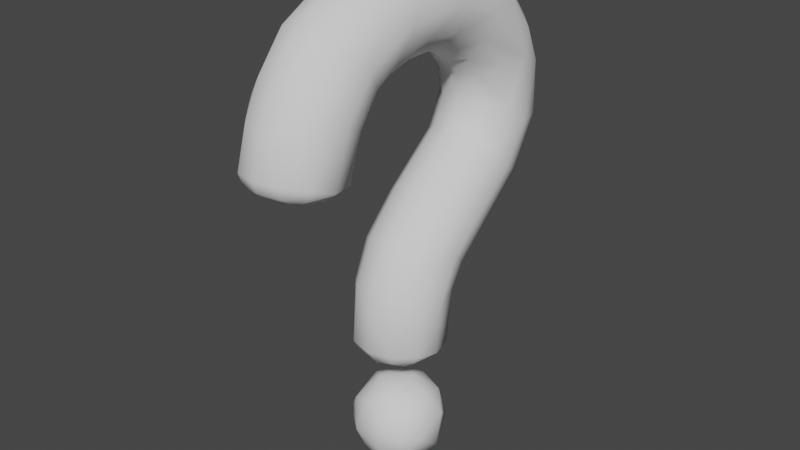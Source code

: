 # Source: test.blend  (saved by Blender 3.6.14; exported with 4.5.12 LTS)
import bpy
from mathutils import Matrix  # noqa: F401  (used for matrix-valued properties, if any)

bpy.ops.wm.read_factory_settings(use_empty=True)
scene = bpy.context.scene
scene.name = 'Scene'

# ---- collections
col_collection = bpy.data.collections.new('Collection'); scene.collection.children.link(col_collection)

# ---- world
world_world = bpy.data.worlds.new('World'); scene.world = world_world
world_world.use_nodes = True; world_world.node_tree.nodes.clear()
_N = world_world.node_tree.nodes; _L = world_world.node_tree.links
n0 = _N.new('ShaderNodeOutputWorld'); n0.name = 'World Output'; n0.location = (300, 300)
n1 = _N.new('ShaderNodeBackground'); n1.name = 'Background'; n1.location = (10, 300)
n1.inputs[0].default_value = (0.05088, 0.05088, 0.05088, 1.0)
_L.new(n1.outputs[0], n0.inputs[0])
n0.is_active_output = True
world_world.color = (0.05088, 0.05088, 0.05088)
world_world.use_sun_shadow = False
world_world.sun_shadow_jitter_overblur = 0.0

# ---- meshes
me_cube = bpy.data.meshes.new('Cube')
me_cube.from_pydata([(-3.406, -2.499, 202.8), (-1.4, -4.212, 203.1), (0.2071, -2.96, 201.7), (3.511, -3.582, 204.0), (3.628, -4.332, 207.5), (0.4638, -4.028, 210.6), (-1.535, -4.445, 209.8), (-4.0, 0.4611, 210.6), (-3.802, -3.496, 209.1), (3.925, 0.1283, 210.7), (3.35, 3.28, 209.9), (0.4638, 4.011, 210.6), (-1.535, 3.154, 211.0), (-3.2, 3.478, 203.4), (3.526, 4.501, 205.7), (-4.115, 0.6358, 202.7), (4.943, 0.9331, 203.8), (3.545, -1.454, 202.4), (1.19, -5.038, 204.5), (-2.232, -5.208, 206.1), (1.279, -5.278, 207.9), (-2.013, -1.07, 211.8), (1.19, -2.139, 211.6), (1.279, 1.279, 211.9), (-2.196, 4.798, 208.5), (1.19, 5.038, 208.7), (-1.123, 5.324, 204.9), (1.327, 3.631, 202.3), (1.557, 1.341, 201.4), (-1.917, 0.6645, 201.3), (-4.934, -2.989, 206.8), (-4.75, 2.154, 209.0), (-4.669, 3.28, 206.2), (-5.318, -0.4685, 204.8), (3.831, -2.499, 210.0), (5.295, 1.272, 208.4), (5.041, -2.562, 206.6), (2.39, -4.093, 216.7), (4.139, -2.343, 216.7), (5.39, 0.06174, 217.4), (4.758, 2.733, 217.4), (2.705, 4.738, 217.4), (6.495e-06, 5.408, 217.3), (-2.705, 4.738, 217.4), (-4.758, 2.733, 217.4), (-5.39, 0.06175, 217.4), (-4.139, -2.343, 216.7), (-2.39, -4.093, 216.7), (2.78, -4.741, 218.0), (4.782, -2.721, 217.9), (-4.782, -2.721, 217.9), (-2.78, -4.741, 218.0), (-3.781e-06, -5.445, 218.0), (5.512, 0.3854, 223.2), (2.73, 5.152, 222.5), (6.405e-06, 5.856, 222.3), (-2.73, 5.152, 222.5), (-5.512, 0.3854, 223.2), (-4.575e-06, -5.213, 222.7), (2.76, -4.057, 225.0), (4.775, -2.114, 224.4), (4.764, 3.462, 223.9), (-4.764, 3.462, 223.9), (-4.775, -2.114, 224.4), (-2.76, -4.057, 225.0), (-4.7e-06, -4.295, 226.6), (2.721, -1.773, 230.1), (4.766, -0.1113, 228.9), (5.515, 3.053, 228.6), (-5.515, 3.053, 228.6), (-4.766, -0.1113, 228.9), (-2.721, -1.773, 230.1), (-5.661e-06, -2.335, 230.5), (2.754, 6.602, 225.2), (5.854e-06, 7.248, 224.8), (-2.754, 6.602, 225.2), (4.773, 5.408, 226.8), (-4.773, 5.408, 226.8), (2.759, 2.787, 234.7), (4.774, 4.185, 233.2), (-4.774, 4.185, 233.2), (-2.759, 2.787, 234.7), (-5.68e-06, 2.126, 235.1), (4.779, 14.9, 234.8), (2.757, 10.19, 228.4), (5.587e-06, 14.9, 231.2), (-2.757, 10.19, 228.4), (-4.778, 12.75, 233.0), (2.755, 9.428, 240.0), (4.773, 11.0, 238.7), (5.512, 12.31, 236.2), (-5.512, 12.31, 236.2), (-4.773, 11.0, 238.7), (-2.755, 9.428, 240.0), (-5.797e-06, 8.825, 240.5), (2.743, 15.52, 232.7), (-2.743, 15.52, 232.7), (5.943e-06, 18.06, 234.4), (-4.774, 15.71, 235.9), (2.765, 17.84, 235.5), (-2.765, 17.84, 235.5), (5.515, 15.4, 240.8), (-5.515, 15.4, 240.8), (4.768, 18.26, 240.8), (2.758, 19.4, 238.3), (4.093e-06, 20.15, 238.2), (-2.758, 19.4, 238.3), (-4.768, 18.26, 240.8), (2.752, 10.94, 243.1), (4.77, 13.03, 243.1), (-4.77, 13.03, 243.1), (-2.752, 10.94, 243.1), (-5.974e-06, 10.12, 242.9), (2.735, 20.42, 242.1), (2.667e-06, 21.21, 242.5), (-2.735, 20.42, 242.1), (5.508, 15.0, 248.4), (4.775, 18.1, 247.2), (2.759, 20.09, 247.6), (-2.759, 20.09, 247.6), (-4.775, 18.1, 247.2), (-5.508, 15.0, 248.4), (-7.36e-06, 9.998, 245.3), (3.704e-06, 20.85, 247.3), (2.753, 10.33, 246.7), (-2.753, 10.33, 246.7), (4.772, 12.04, 247.8), (-4.772, 12.04, 247.8), (3.415e-06, 19.95, 250.2), (4.779, 16.31, 251.3), (2.772, 18.26, 252.0), (-2.772, 18.26, 252.0), (-4.779, 16.31, 251.3), (-7.295e-06, 9.338, 246.9), (1.288e-06, 18.34, 253.3), (2.76, 15.09, 256.0), (-2.76, 15.09, 256.0), (2.754, 8.117, 249.3), (4.762, 8.325, 251.8), (4.775, 13.25, 254.9), (1.444e-06, 15.49, 256.5), (-4.775, 13.25, 254.9), (-4.762, 8.325, 251.8), (-2.754, 8.117, 249.3), (-6.88e-06, 7.732, 248.7), (5.516, 8.907, 254.8), (-5.516, 8.907, 254.8), (-5.433e-07, 12.26, 259.1), (2.736, 5.731, 250.9), (4.766, 8.973, 257.8), (2.722, 9.836, 259.6), (-2.722, 9.836, 259.6), (-4.766, 8.973, 257.8), (-2.736, 5.731, 250.9), (-8.139e-06, 5.425, 250.3), (-1.608e-06, 8.043, 261.1), (4.772, 3.944, 253.7), (-4.772, 3.944, 253.7), (2.771, 2.546, 251.9), (5.51, 3.272, 256.6), (4.78, 3.683, 259.3), (2.784, 3.996, 261.3), (-2.784, 3.996, 261.3), (-4.78, 3.683, 259.3), (-5.51, 3.272, 256.6), (-2.771, 2.546, 251.9), (-6.697e-06, 2.423, 251.1), (-1.438e-07, 4.119, 262.0), (4.772, -0.9481, 254.1), (-2.486e-07, -1.417, 262.3), (-4.772, -0.9481, 254.1), (2.754, -1.797, 251.9), (5.512, -4.175, 256.5), (4.767, -2.073, 259.5), (2.729, -2.272, 261.5), (-2.729, -2.272, 261.5), (-4.767, -2.073, 259.5), (-5.512, -4.175, 256.5), (-2.754, -1.797, 251.9), (-1.086e-05, -1.25, 251.2), (4.779, -5.894, 252.9), (4.78, -7.362, 258.3), (2.784, -8.073, 260.1), (-1.776e-06, -7.607, 261.1), (-2.784, -8.073, 260.1), (-4.78, -7.362, 258.3), (-4.779, -5.894, 252.9), (-8.226e-06, -4.82, 250.4), (2.754, -5.489, 250.9), (-2.754, -5.489, 250.9), (-2.247e-06, -12.51, 258.8), (5.514, -10.51, 253.4), (4.766, -12.31, 255.5), (2.721, -13.62, 257.1), (-2.721, -13.62, 257.1), (-4.766, -12.31, 255.5), (-5.514, -10.51, 253.4), (2.745, -7.568, 249.6), (4.769, -8.934, 251.1), (-4.769, -8.934, 251.1), (-2.745, -7.568, 249.6), (-9.108e-06, -7.072, 249.0), (-8.34e-07, -15.71, 255.9), (2.772, -9.503, 246.9), (4.778, -11.31, 247.8), (5.51, -13.77, 249.0), (4.782, -16.22, 250.3), (2.757, -16.94, 253.0), (-2.757, -16.94, 253.0), (-4.782, -16.22, 250.3), (-5.51, -13.77, 249.0), (-4.778, -11.31, 247.8), (-2.772, -9.503, 246.9), (-9.015e-06, -8.826, 246.5), (-7.611e-07, -18.05, 252.6), (2.77, -18.89, 249.1), (-2.77, -18.89, 249.1), (9.215e-07, -19.78, 248.8), (2.738, -10.92, 242.4), (4.746, -12.92, 242.7), (5.476, -15.65, 243.0), (4.777, -18.28, 243.9), (2.75, -20.26, 244.4), (1.505e-06, -20.98, 244.5), (-2.75, -20.26, 244.4), (-4.777, -18.28, 243.9), (-5.476, -15.65, 243.0), (-4.746, -12.92, 242.7), (-2.738, -10.92, 242.4), (-7.981e-06, -10.2, 242.2), (4.322, -18.15, 242.8), (2.495, -19.96, 243.1), (6.502e-07, -20.62, 243.2), (-2.495, -19.96, 243.1), (-4.322, -18.15, 242.8), (0.8162, -12.63, 240.9), (3.098, -14.7, 241.2), (2.394, -17.86, 241.6), (0.4862, -18.04, 241.3), (-2.394, -17.86, 241.6), (-3.098, -14.7, 241.2), (-1.636, -12.86, 241.0), (0.8374, -14.2, 240.7), (-1.708, -15.96, 241.0), (2.702, -2.422, 215.7), (3.488, 1.153, 215.6), (0.933, 3.53, 215.6), (-1.802, 3.167, 215.7), (-3.488, 1.153, 215.6), (-2.702, -2.422, 215.7), (-1.147e-06, -4.068, 216.0), (1.755, 0.675, 215.3), (-1.301, 1.348, 215.3), (-0.4875, -1.772, 215.3)], [], [(1, 18, 19), (4, 20, 18), (20, 6, 19), (20, 5, 6), (20, 4, 5), (3, 18, 2), (5, 22, 21), (9, 23, 22), (23, 12, 21), (23, 11, 12), (23, 10, 11), (6, 5, 21), (34, 22, 5), (8, 21, 7), (11, 25, 24), (24, 26, 32), (12, 11, 24), (10, 25, 11), (26, 13, 32), (31, 24, 32), (27, 28, 29), (29, 0, 15), (28, 17, 2), (16, 28, 27), (16, 17, 28), (2, 1, 0), (13, 29, 15), (7, 31, 30), (33, 0, 30), (32, 13, 15), (8, 30, 19), (19, 0, 1), (34, 35, 9), (36, 3, 17), (10, 9, 35), (4, 36, 34), (16, 27, 14), (10, 35, 14), (3, 4, 18), (18, 20, 19), (19, 6, 8), (2, 18, 1), (5, 4, 34), (34, 9, 22), (22, 23, 21), (21, 12, 7), (23, 9, 10), (8, 6, 21), (7, 12, 31), (10, 14, 25), (24, 25, 26), (25, 14, 26), (26, 14, 27), (31, 12, 24), (26, 27, 13), (13, 27, 29), (29, 28, 2), (29, 2, 0), (2, 17, 3), (8, 7, 30), (30, 31, 33), (31, 32, 33), (33, 32, 15), (33, 15, 0), (34, 36, 35), (35, 16, 14), (35, 36, 16), (16, 36, 17), (36, 4, 3), (39, 49, 38), (50, 45, 46), (53, 49, 39), (54, 40, 41), (44, 56, 43), (50, 57, 45), (59, 58, 48), (61, 53, 40), (57, 62, 44), (58, 64, 51), (73, 76, 61), (77, 75, 62), (68, 79, 67), (80, 69, 70), (83, 90, 68), (91, 87, 69), (85, 95, 84), (96, 85, 86), (98, 96, 87), (99, 83, 95), (98, 100, 96), (83, 101, 90), (102, 98, 91), (101, 109, 89), (110, 102, 92), (116, 109, 101), (110, 121, 102), (109, 124, 108), (125, 110, 111), (116, 126, 109), (127, 121, 110), (129, 116, 117), (121, 132, 120), (134, 130, 128), (131, 134, 128), (134, 135, 130), (136, 134, 131), (116, 138, 126), (135, 139, 129), (141, 136, 132), (142, 121, 127), (139, 145, 116), (146, 141, 121), (138, 148, 137), (147, 150, 135), (151, 147, 136), (153, 142, 143), (155, 150, 147), (151, 155, 147), (156, 148, 138), (153, 157, 142), (159, 156, 145), (157, 164, 146), (167, 161, 155), (162, 167, 155), (168, 158, 156), (169, 161, 167), (162, 169, 167), (165, 170, 157), (168, 171, 158), (169, 174, 161), (175, 169, 162), (178, 170, 165), (180, 171, 168), (181, 172, 173), (177, 185, 176), (178, 186, 170), (180, 188, 171), (189, 186, 178), (190, 193, 182), (194, 190, 184), (191, 198, 180), (199, 196, 186), (214, 207, 202), (208, 214, 202), (215, 206, 207), (209, 216, 208), (217, 215, 214), (216, 217, 214), (234, 239, 233), (227, 240, 226), (235, 242, 241), (240, 243, 239), (37, 250, 244), (46, 249, 47), (44, 248, 45), (246, 251, 252), (246, 252, 247), (247, 252, 248), (249, 253, 250), (244, 253, 251), (37, 49, 48), (47, 50, 46), (47, 52, 51), (41, 55, 54), (48, 58, 52), (40, 53, 39), (55, 43, 56), (48, 60, 59), (45, 57, 44), (52, 58, 51), (63, 51, 64), (53, 60, 49), (54, 61, 40), (44, 62, 56), (50, 63, 57), (65, 66, 72), (59, 65, 58), (58, 65, 64), (59, 67, 66), (53, 67, 60), (57, 70, 69), (61, 68, 53), (57, 69, 62), (70, 64, 71), (71, 65, 72), (73, 55, 74), (54, 73, 61), (55, 75, 74), (82, 66, 78), (62, 75, 56), (61, 76, 68), (69, 77, 62), (78, 67, 79), (70, 81, 80), (71, 82, 81), (76, 84, 83), (76, 83, 68), (84, 74, 85), (74, 86, 85), (77, 86, 75), (94, 78, 88), (69, 87, 77), (88, 79, 89), (79, 90, 89), (80, 91, 69), (80, 93, 92), (81, 94, 93), (103, 99, 104), (84, 95, 83), (87, 96, 86), (52, 37, 48), (85, 97, 95), (96, 97, 85), (91, 98, 87), (97, 99, 95), (96, 100, 97), (90, 101, 89), (92, 102, 91), (83, 103, 101), (99, 105, 104), (100, 105, 97), (98, 106, 100), (112, 88, 108), (102, 107, 98), (108, 89, 109), (92, 111, 110), (93, 112, 111), (113, 105, 114), (104, 113, 103), (105, 115, 114), (101, 117, 116), (107, 115, 106), (108, 122, 112), (113, 117, 103), (115, 120, 119), (114, 118, 113), (115, 119, 114), (120, 102, 121), (117, 130, 129), (112, 122, 111), (114, 123, 118), (119, 123, 114), (108, 124, 122), (122, 125, 111), (109, 126, 124), (125, 127, 110), (123, 128, 118), (119, 128, 123), (124, 133, 122), (131, 120, 132), (128, 130, 118), (119, 131, 128), (133, 137, 144), (122, 133, 125), (130, 135, 129), (132, 136, 131), (137, 126, 138), (127, 143, 142), (129, 139, 116), (134, 140, 135), (136, 140, 134), (121, 141, 132), (133, 143, 125), (154, 137, 148), (116, 145, 138), (142, 146, 121), (140, 147, 135), (136, 147, 140), (139, 150, 149), (139, 149, 145), (141, 151, 136), (143, 154, 153), (146, 152, 141), (148, 166, 154), (145, 156, 138), (142, 157, 146), (149, 159, 145), (156, 158, 148), (149, 161, 160), (162, 152, 163), (155, 161, 150), (151, 162, 155), (152, 164, 163), (153, 166, 165), (153, 165, 157), (179, 158, 171), (159, 168, 156), (157, 170, 164), (159, 173, 172), (159, 172, 168), (173, 161, 174), (162, 176, 175), (164, 176, 163), (165, 179, 178), (170, 177, 164), (173, 182, 181), (171, 187, 179), (172, 180, 168), (174, 183, 182), (183, 175, 184), (184, 176, 185), (191, 181, 192), (170, 186, 177), (179, 187, 178), (171, 188, 187), (187, 189, 178), (183, 190, 182), (184, 190, 183), (172, 191, 180), (192, 182, 193), (184, 195, 194), (185, 196, 195), (201, 188, 197), (186, 196, 177), (188, 198, 197), (189, 199, 186), (189, 201, 200), (201, 203, 213), (190, 202, 193), (194, 202, 190), (197, 204, 203), (198, 205, 204), (191, 206, 205), (192, 207, 206), (208, 195, 209), (202, 207, 193), (194, 208, 202), (209, 196, 210), (210, 199, 211), (211, 200, 212), (212, 201, 213), (213, 218, 229), (214, 215, 207), (208, 216, 214), (203, 219, 218), (204, 220, 219), (205, 221, 220), (221, 215, 222), (222, 217, 223), (217, 224, 223), (216, 225, 224), (210, 225, 209), (211, 226, 210), (212, 227, 211), (213, 228, 212), (221, 231, 230), (221, 230, 220), (222, 232, 231), (224, 232, 223), (225, 233, 224), (238, 231, 232), (226, 234, 225), (241, 229, 235), (238, 233, 239), (219, 220, 236), (230, 231, 237), (236, 218, 219), (234, 240, 239), (229, 218, 235), (236, 230, 237), (227, 241, 240), (242, 237, 238), (239, 243, 238), (243, 241, 242), (245, 41, 40), (235, 236, 242), (242, 238, 243), (42, 41, 246), (245, 38, 244), (40, 39, 245), (47, 249, 250), (46, 248, 249), (38, 37, 244), (44, 247, 248), (247, 42, 246), (249, 252, 253), (245, 244, 251), (244, 250, 253), (246, 245, 251), (253, 252, 251), (19, 30, 0), (37, 38, 49), (47, 51, 50), (47, 250, 52), (41, 42, 55), (55, 42, 43), (48, 49, 60), (63, 50, 51), (65, 59, 66), (59, 60, 67), (53, 68, 67), (57, 63, 70), (70, 63, 64), (71, 64, 65), (73, 54, 55), (55, 56, 75), (82, 72, 66), (78, 66, 67), (70, 71, 81), (71, 72, 82), (76, 73, 84), (84, 73, 74), (74, 75, 86), (77, 87, 86), (94, 82, 78), (88, 78, 79), (79, 68, 90), (80, 92, 91), (80, 81, 93), (81, 82, 94), (103, 83, 99), (52, 250, 37), (99, 97, 105), (100, 106, 105), (98, 107, 106), (112, 94, 88), (108, 88, 89), (92, 93, 111), (93, 94, 112), (113, 104, 105), (105, 106, 115), (101, 103, 117), (113, 118, 117), (115, 107, 120), (120, 107, 102), (117, 118, 130), (131, 119, 120), (133, 124, 137), (137, 124, 126), (127, 125, 143), (133, 144, 143), (154, 144, 137), (139, 135, 150), (141, 152, 151), (143, 144, 154), (148, 158, 166), (149, 160, 159), (149, 150, 161), (162, 151, 152), (152, 146, 164), (153, 154, 166), (179, 166, 158), (159, 160, 173), (173, 160, 161), (162, 163, 176), (164, 177, 176), (165, 166, 179), (173, 174, 182), (174, 169, 183), (183, 169, 175), (184, 175, 176), (191, 172, 181), (192, 181, 182), (184, 185, 195), (185, 177, 196), (201, 187, 188), (188, 180, 198), (189, 200, 199), (189, 187, 201), (201, 197, 203), (197, 198, 204), (198, 191, 205), (191, 192, 206), (192, 193, 207), (208, 194, 195), (209, 195, 196), (210, 196, 199), (211, 199, 200), (212, 200, 201), (213, 203, 218), (203, 204, 219), (204, 205, 220), (205, 206, 221), (221, 206, 215), (222, 215, 217), (217, 216, 224), (216, 209, 225), (210, 226, 225), (211, 227, 226), (212, 228, 227), (213, 229, 228), (221, 222, 231), (222, 223, 232), (224, 233, 232), (225, 234, 233), (238, 237, 231), (241, 228, 229), (238, 232, 233), (236, 235, 218), (234, 226, 240), (236, 220, 230), (227, 228, 241), (242, 236, 237), (243, 240, 241), (245, 246, 41), (245, 39, 38), (46, 45, 248), (44, 43, 247), (247, 43, 42), (249, 248, 252)])
me_cube.polygons.foreach_set('use_smooth', [True] * 500)
_uv = me_cube.uv_layers.new(name='UVMap')
_uv.uv.foreach_set('vector', [0.455, 0.01517, 0.5375, 0.06496, 0.4375, 0.1062, 0.61, 0.1534, 0.5379, 0.1616, 0.5375, 0.06496, 0.5379, 0.1616, 0.4501, 0.2185, 0.4375, 0.1062, 0.5379, 0.1616, 0.5153, 0.2505, 0.4501, 0.2185, 0.5379, 0.1616, 0.61, 0.1534, 0.5153, 0.2505, 0.6134, 0.03931, 0.5375, 0.06496, 0.5435, 0.0, 0.5153, 0.2505, 0.5375, 0.315, 0.4442, 0.3425, 0.6117, 0.378, 0.5379, 0.4116, 0.5375, 0.315, 0.5379, 0.4116, 0.4501, 0.4685, 0.4442, 0.3425, 0.5379, 0.4116, 0.5153, 0.5005, 0.4501, 0.4685, 0.5379, 0.4116, 0.61, 0.5001, 0.5153, 0.5005, 0.4501, 0.2185, 0.5153, 0.2505, 0.4442, 0.3425, 0.6097, 0.2811, 0.5375, 0.315, 0.5153, 0.2505, 0.3812, 0.2308, 0.4442, 0.3425, 0.387, 0.389, 0.5153, 0.5005, 0.5375, 0.565, 0.4318, 0.5662, 0.4318, 0.5662, 0.4688, 0.6741, 0.3436, 0.6336, 0.4501, 0.4685, 0.5153, 0.5005, 0.4318, 0.5662, 0.61, 0.5001, 0.5375, 0.565, 0.5153, 0.5005, 0.4688, 0.6741, 0.3924, 0.7329, 0.3436, 0.6336, 0.3174, 0.5509, 0.4318, 0.5662, 0.3436, 0.6336, 0.5435, 0.7628, 0.5443, 0.8404, 0.4489, 0.8544, 0.4489, 0.8544, 0.3915, 0.9577, 0.3793, 0.8543, 0.5443, 0.8404, 0.603, 0.9196, 0.5112, 0.9567, 0.625, 0.8309, 0.5443, 0.8404, 0.5435, 0.7628, 0.625, 0.8309, 0.603, 0.9196, 0.5443, 0.8404, 0.5112, 0.9567, 0.4559, 1.0, 0.3915, 0.9577, 0.4012, 0.7747, 0.4489, 0.8544, 0.3793, 0.8543, 0.2607, 0.5066, 0.3174, 0.5509, 0.168, 0.6215, 0.2388, 0.6743, 0.1561, 0.7347, 0.168, 0.6215, 0.3436, 0.6336, 0.3924, 0.7329, 0.2695, 0.7417, 0.1429, 0.5435, 0.168, 0.6215, 0.125, 0.625, 0.4375, 0.1062, 0.375, 0.01651, 0.455, 0.01517, 0.8327, 0.5165, 0.7115, 0.5819, 0.761, 0.5069, 0.8222, 0.6258, 0.8673, 0.724, 0.8077, 0.7415, 0.6353, 0.5191, 0.761, 0.5069, 0.7115, 0.5819, 0.875, 0.5973, 0.8222, 0.6258, 0.8327, 0.5165, 0.7199, 0.703, 0.5435, 0.7628, 0.6061, 0.6511, 0.61, 0.5001, 0.7115, 0.5819, 0.6061, 0.6511, 0.6134, 0.03931, 0.61, 0.1534, 0.5375, 0.06496, 0.5375, 0.06496, 0.5379, 0.1616, 0.4375, 0.1062, 0.4375, 0.1062, 0.4501, 0.2185, 0.3812, 0.2308, 0.5435, 0.0, 0.5375, 0.06496, 0.455, 0.01517, 0.5153, 0.2505, 0.61, 0.1534, 0.6097, 0.2811, 0.6097, 0.2811, 0.6117, 0.378, 0.5375, 0.315, 0.5375, 0.315, 0.5379, 0.4116, 0.4442, 0.3425, 0.4442, 0.3425, 0.4501, 0.4685, 0.387, 0.389, 0.5379, 0.4116, 0.6117, 0.378, 0.61, 0.5001, 0.3812, 0.2308, 0.4501, 0.2185, 0.4442, 0.3425, 0.387, 0.389, 0.4501, 0.4685, 0.375, 0.4835, 0.61, 0.5001, 0.6061, 0.6511, 0.5375, 0.565, 0.4318, 0.5662, 0.5375, 0.565, 0.4688, 0.6741, 0.5375, 0.565, 0.6061, 0.6511, 0.4688, 0.6741, 0.4688, 0.6741, 0.6061, 0.6511, 0.5435, 0.7628, 0.3174, 0.5509, 0.4501, 0.4685, 0.4318, 0.5662, 0.4688, 0.6741, 0.5435, 0.7628, 0.3924, 0.7329, 0.3924, 0.7329, 0.5435, 0.7628, 0.4489, 0.8544, 0.4489, 0.8544, 0.5443, 0.8404, 0.5112, 0.9567, 0.4489, 0.8544, 0.5112, 0.9567, 0.3915, 0.9577, 0.5112, 0.9567, 0.603, 0.9196, 0.6085, 1.0, 0.1429, 0.5435, 0.2607, 0.5066, 0.168, 0.6215, 0.168, 0.6215, 0.3174, 0.5509, 0.2388, 0.6743, 0.3174, 0.5509, 0.3436, 0.6336, 0.2388, 0.6743, 0.2388, 0.6743, 0.3436, 0.6336, 0.2695, 0.7417, 0.2388, 0.6743, 0.2695, 0.7417, 0.1561, 0.7347, 0.8327, 0.5165, 0.8222, 0.6258, 0.7115, 0.5819, 0.7115, 0.5819, 0.7199, 0.703, 0.6061, 0.6511, 0.7115, 0.5819, 0.8222, 0.6258, 0.7199, 0.703, 0.7199, 0.703, 0.8222, 0.6258, 0.8077, 0.7415, 0.8222, 0.6258, 0.875, 0.5973, 0.8673, 0.724, 0.008002, 0.1667, 0.01222, 0.08333, 0.0, 0.08333, 0.01222, 0.75, 0.008002, 0.6667, 0.0, 0.75, 0.06106, 0.1667, 0.01222, 0.08333, 0.008002, 0.1667, 0.06863, 0.3333, 0.009097, 0.25, 0.008436, 0.3333, 0.009097, 0.5833, 0.06863, 0.5, 0.008436, 0.5, 0.01222, 0.75, 0.06106, 0.6667, 0.008002, 0.6667, 0.06762, 1.0, 0.04779, 0.9167, 0.0126, 1.0, 0.0805, 0.25, 0.06106, 0.1667, 0.009097, 0.25, 0.06106, 0.6667, 0.0805, 0.5833, 0.009097, 0.5833, 0.04779, 0.9167, 0.06762, 0.8333, 0.0126, 0.8333, 0.1234, 0.3333, 0.13, 0.25, 0.0805, 0.25, 0.13, 0.5833, 0.1234, 0.5, 0.0805, 0.5833, 0.1264, 0.1667, 0.1646, 0.08333, 0.1111, 0.08333, 0.1646, 0.75, 0.1264, 0.6667, 0.1111, 0.75, 0.2813, 0.25, 0.2664, 0.1667, 0.1264, 0.1667, 0.2664, 0.6667, 0.2406, 0.5833, 0.1264, 0.6667, 0.2458, 0.4167, 0.2628, 0.3333, 0.1795, 0.3333, 0.2628, 0.5, 0.2458, 0.4167, 0.1795, 0.5, 0.3009, 0.5833, 0.2628, 0.5, 0.2406, 0.5833, 0.3162, 0.3333, 0.2813, 0.25, 0.2628, 0.3333, 0.3009, 0.5833, 0.3162, 0.5, 0.2628, 0.5, 0.2813, 0.25, 0.3762, 0.1667, 0.2664, 0.1667, 0.3762, 0.6667, 0.3009, 0.5833, 0.2664, 0.6667, 0.3762, 0.1667, 0.4124, 0.08333, 0.2897, 0.08333, 0.4124, 0.75, 0.3762, 0.6667, 0.2897, 0.75, 0.5137, 0.1667, 0.4124, 0.08333, 0.3762, 0.1667, 0.4124, 0.75, 0.5137, 0.6667, 0.3762, 0.6667, 0.4124, 0.08333, 0.5237, 0.0, 0.407, 0.0, 0.5237, 0.8333, 0.4124, 0.75, 0.407, 0.8333, 0.5137, 0.1667, 0.5302, 0.08333, 0.4124, 0.08333, 0.5302, 0.75, 0.5137, 0.6667, 0.4124, 0.75, 0.5473, 0.25, 0.5137, 0.1667, 0.4804, 0.25, 0.5137, 0.6667, 0.5473, 0.5833, 0.4804, 0.5833, 0.5536, 0.4167, 0.5411, 0.3333, 0.512, 0.4167, 0.5411, 0.5, 0.5536, 0.4167, 0.512, 0.4167, 0.5536, 0.4167, 0.5899, 0.3333, 0.5411, 0.3333, 0.5899, 0.5, 0.5536, 0.4167, 0.5411, 0.5, 0.5137, 0.1667, 0.6133, 0.08333, 0.5302, 0.08333, 0.5899, 0.3333, 0.5944, 0.25, 0.5473, 0.25, 0.5944, 0.5833, 0.5899, 0.5, 0.5473, 0.5833, 0.6133, 0.75, 0.5137, 0.6667, 0.5302, 0.75, 0.5944, 0.25, 0.6246, 0.1667, 0.5137, 0.1667, 0.6246, 0.6667, 0.5944, 0.5833, 0.5137, 0.6667, 0.6133, 0.08333, 0.6364, 0.0, 0.596, 0.0, 0.619, 0.4167, 0.6364, 0.3333, 0.5899, 0.3333, 0.6364, 0.5, 0.619, 0.4167, 0.5899, 0.5, 0.6364, 0.8333, 0.6133, 0.75, 0.596, 0.8333, 0.6528, 0.4167, 0.6364, 0.3333, 0.619, 0.4167, 0.6364, 0.5, 0.6528, 0.4167, 0.619, 0.4167, 0.6702, 0.08333, 0.6364, 0.0, 0.6133, 0.08333, 0.6364, 0.8333, 0.6702, 0.75, 0.6133, 0.75, 0.6832, 0.1667, 0.6702, 0.08333, 0.6246, 0.1667, 0.6702, 0.75, 0.6832, 0.6667, 0.6246, 0.6667, 0.6831, 0.4167, 0.6833, 0.3333, 0.6528, 0.4167, 0.6833, 0.5, 0.6831, 0.4167, 0.6528, 0.4167, 0.7259, 0.08333, 0.683, 0.0, 0.6702, 0.08333, 0.7254, 0.4167, 0.6833, 0.3333, 0.6831, 0.4167, 0.6833, 0.5, 0.7254, 0.4167, 0.6831, 0.4167, 0.683, 0.8333, 0.7259, 0.75, 0.6702, 0.75, 0.7259, 0.08333, 0.7387, 0.0, 0.683, 0.0, 0.7254, 0.4167, 0.7324, 0.3333, 0.6833, 0.3333, 0.7324, 0.5, 0.7254, 0.4167, 0.6833, 0.5, 0.7387, 0.8333, 0.7259, 0.75, 0.683, 0.8333, 0.7867, 0.08333, 0.7387, 0.0, 0.7259, 0.08333, 0.7802, 0.25, 0.7564, 0.1667, 0.7324, 0.25, 0.7564, 0.6667, 0.7802, 0.5833, 0.7324, 0.5833, 0.7387, 0.8333, 0.7867, 0.75, 0.7259, 0.75, 0.7867, 0.08333, 0.793, 0.0, 0.7387, 0.0, 0.793, 0.8333, 0.7867, 0.75, 0.7387, 0.8333, 0.8185, 0.4167, 0.8345, 0.3333, 0.7802, 0.3333, 0.8345, 0.5, 0.8185, 0.4167, 0.7802, 0.5, 0.8349, 0.1667, 0.8402, 0.08333, 0.7867, 0.08333, 0.8402, 0.75, 0.8349, 0.6667, 0.7867, 0.75, 0.8966, 0.4167, 0.8866, 0.3333, 0.8548, 0.4167, 0.8866, 0.5, 0.8966, 0.4167, 0.8548, 0.4167, 0.9344, 0.3333, 0.9092, 0.25, 0.8866, 0.3333, 0.9092, 0.5833, 0.9344, 0.5, 0.8866, 0.5, 0.9404, 0.4167, 0.9344, 0.3333, 0.8966, 0.4167, 0.9344, 0.5, 0.9404, 0.4167, 0.8966, 0.4167, 1.0, 0.5833, 1.0, 0.5486, 1.0, 0.5, 0.9914, 0.75, 1.0, 0.7159, 0.992, 0.6667, 1.0, 0.9578, 1.0, 0.3943, 1.0, 0.8333, 1.0, 0.7159, 1.0, 0.6414, 1.0, 0.5486, 0.0, 1.0, 0.0, 0.9167, 0.0, 1.0, 0.0, 0.75, 0.0, 0.7843, 0.0, 0.8333, 0.009097, 0.5833, 0.0, 0.6176, 0.008002, 0.6667, 0.0, 0.375, 0.0, 0.2221, 0.0, 0.5417, 0.0, 0.375, 0.0, 0.5417, 0.0, 0.5, 0.0, 0.5, 0.0, 0.5417, 0.0, 0.6176, 0.0, 0.7843, 0.0, 0.6129, 0.0, 0.9167, 0.0, 0.04908, 0.0, 0.6129, 0.0, 0.2221, 0.0, 0.0, 0.01222, 0.08333, 0.0126, 0.0, 0.0, 0.8333, 0.01222, 0.75, 0.0, 0.75, 0.0, 0.8333, 0.0119, 0.9167, 0.0126, 0.8333, 0.008436, 0.3333, 0.06964, 0.4167, 0.06863, 0.3333, 0.0126, 1.0, 0.04779, 0.9167, 0.0119, 0.9167, 0.009097, 0.25, 0.06106, 0.1667, 0.008002, 0.1667, 0.06964, 0.4167, 0.008436, 0.5, 0.06863, 0.5, 0.0126, 0.0, 0.06694, 0.08333, 0.06762, 0.0, 0.008002, 0.6667, 0.06106, 0.6667, 0.009097, 0.5833, 0.0119, 0.9167, 0.04779, 0.9167, 0.0126, 0.8333, 0.06694, 0.75, 0.0126, 0.8333, 0.06762, 0.8333, 0.06106, 0.1667, 0.06694, 0.08333, 0.01222, 0.08333, 0.06863, 0.3333, 0.0805, 0.25, 0.009097, 0.25, 0.009097, 0.5833, 0.0805, 0.5833, 0.06863, 0.5, 0.01222, 0.75, 0.06694, 0.75, 0.06106, 0.6667, 0.07889, 0.9167, 0.1112, 1.0, 0.1114, 0.9167, 0.06762, 1.0, 0.07889, 0.9167, 0.04779, 0.9167, 0.04779, 0.9167, 0.07889, 0.9167, 0.06762, 0.8333, 0.06762, 0.0, 0.1111, 0.08333, 0.1112, 0.0, 0.06106, 0.1667, 0.1111, 0.08333, 0.06694, 0.08333, 0.06106, 0.6667, 0.1111, 0.75, 0.1264, 0.6667, 0.0805, 0.25, 0.1264, 0.1667, 0.06106, 0.1667, 0.06106, 0.6667, 0.1264, 0.6667, 0.0805, 0.5833, 0.1111, 0.75, 0.06762, 0.8333, 0.1112, 0.8333, 0.1112, 0.8333, 0.07889, 0.9167, 0.1114, 0.9167, 0.1234, 0.3333, 0.06964, 0.4167, 0.1251, 0.4167, 0.06863, 0.3333, 0.1234, 0.3333, 0.0805, 0.25, 0.06964, 0.4167, 0.1234, 0.5, 0.1251, 0.4167, 0.1617, 0.9167, 0.1112, 1.0, 0.1637, 1.0, 0.0805, 0.5833, 0.1234, 0.5, 0.06863, 0.5, 0.0805, 0.25, 0.13, 0.25, 0.1264, 0.1667, 0.1264, 0.6667, 0.13, 0.5833, 0.0805, 0.5833, 0.1637, 0.0, 0.1111, 0.08333, 0.1646, 0.08333, 0.1111, 0.75, 0.1637, 0.8333, 0.1646, 0.75, 0.1112, 0.8333, 0.1617, 0.9167, 0.1637, 0.8333, 0.13, 0.25, 0.1795, 0.3333, 0.2813, 0.25, 0.13, 0.25, 0.2813, 0.25, 0.1264, 0.1667, 0.1795, 0.3333, 0.1251, 0.4167, 0.2458, 0.4167, 0.1251, 0.4167, 0.1795, 0.5, 0.2458, 0.4167, 0.13, 0.5833, 0.1795, 0.5, 0.1234, 0.5, 0.2882, 0.9167, 0.1637, 1.0, 0.2897, 1.0, 0.1264, 0.6667, 0.2406, 0.5833, 0.13, 0.5833, 0.2897, 0.0, 0.1646, 0.08333, 0.2897, 0.08333, 0.1646, 0.08333, 0.2664, 0.1667, 0.2897, 0.08333, 0.1646, 0.75, 0.2664, 0.6667, 0.1264, 0.6667, 0.1646, 0.75, 0.2897, 0.8333, 0.2897, 0.75, 0.1637, 0.8333, 0.2882, 0.9167, 0.2897, 0.8333, 0.3902, 0.25, 0.3162, 0.3333, 0.3639, 0.3333, 0.1795, 0.3333, 0.2628, 0.3333, 0.2813, 0.25, 0.2406, 0.5833, 0.2628, 0.5, 0.1795, 0.5, 0.0119, 0.9167, 0.0, 1.0, 0.0126, 1.0, 0.2458, 0.4167, 0.3047, 0.4167, 0.2628, 0.3333, 0.2628, 0.5, 0.3047, 0.4167, 0.2458, 0.4167, 0.2664, 0.6667, 0.3009, 0.5833, 0.2406, 0.5833, 0.3047, 0.4167, 0.3162, 0.3333, 0.2628, 0.3333, 0.2628, 0.5, 0.3162, 0.5, 0.3047, 0.4167, 0.2664, 0.1667, 0.3762, 0.1667, 0.2897, 0.08333, 0.2897, 0.75, 0.3762, 0.6667, 0.2664, 0.6667, 0.2813, 0.25, 0.3902, 0.25, 0.3762, 0.1667, 0.3162, 0.3333, 0.3661, 0.4167, 0.3639, 0.3333, 0.3162, 0.5, 0.3661, 0.4167, 0.3047, 0.4167, 0.3009, 0.5833, 0.3639, 0.5, 0.3162, 0.5, 0.3963, 0.9167, 0.2897, 1.0, 0.407, 1.0, 0.3762, 0.6667, 0.3902, 0.5833, 0.3009, 0.5833, 0.407, 0.0, 0.2897, 0.08333, 0.4124, 0.08333, 0.2897, 0.75, 0.407, 0.8333, 0.4124, 0.75, 0.2897, 0.8333, 0.3963, 0.9167, 0.407, 0.8333, 0.4103, 0.3333, 0.3661, 0.4167, 0.4159, 0.4167, 0.3639, 0.3333, 0.4103, 0.3333, 0.3902, 0.25, 0.3661, 0.4167, 0.4103, 0.5, 0.4159, 0.4167, 0.3762, 0.1667, 0.4804, 0.25, 0.5137, 0.1667, 0.3902, 0.5833, 0.4103, 0.5, 0.3639, 0.5, 0.407, 1.0, 0.4819, 0.9167, 0.3963, 0.9167, 0.4103, 0.3333, 0.4804, 0.25, 0.3902, 0.25, 0.4103, 0.5, 0.4804, 0.5833, 0.4795, 0.5, 0.4159, 0.4167, 0.4795, 0.3333, 0.4103, 0.3333, 0.4103, 0.5, 0.4795, 0.5, 0.4159, 0.4167, 0.4804, 0.5833, 0.3762, 0.6667, 0.5137, 0.6667, 0.4804, 0.25, 0.5411, 0.3333, 0.5473, 0.25, 0.3963, 0.9167, 0.4819, 0.9167, 0.407, 0.8333, 0.4159, 0.4167, 0.4731, 0.4167, 0.4795, 0.3333, 0.4795, 0.5, 0.4731, 0.4167, 0.4159, 0.4167, 0.407, 1.0, 0.5237, 1.0, 0.4819, 0.9167, 0.4819, 0.9167, 0.5237, 0.8333, 0.407, 0.8333, 0.4124, 0.08333, 0.5302, 0.08333, 0.5237, 0.0, 0.5237, 0.8333, 0.5302, 0.75, 0.4124, 0.75, 0.4731, 0.4167, 0.512, 0.4167, 0.4795, 0.3333, 0.4795, 0.5, 0.512, 0.4167, 0.4731, 0.4167, 0.5237, 1.0, 0.5468, 0.9167, 0.4819, 0.9167, 0.5411, 0.5, 0.4804, 0.5833, 0.5473, 0.5833, 0.512, 0.4167, 0.5411, 0.3333, 0.4795, 0.3333, 0.4795, 0.5, 0.5411, 0.5, 0.512, 0.4167, 0.5468, 0.9167, 0.596, 1.0, 0.594, 0.9167, 0.4819, 0.9167, 0.5468, 0.9167, 0.5237, 0.8333, 0.5411, 0.3333, 0.5899, 0.3333, 0.5473, 0.25, 0.5473, 0.5833, 0.5899, 0.5, 0.5411, 0.5, 0.596, 0.0, 0.5302, 0.08333, 0.6133, 0.08333, 0.5302, 0.75, 0.596, 0.8333, 0.6133, 0.75, 0.5473, 0.25, 0.5944, 0.25, 0.5137, 0.1667, 0.5536, 0.4167, 0.5905, 0.4167, 0.5899, 0.3333, 0.5899, 0.5, 0.5905, 0.4167, 0.5536, 0.4167, 0.5137, 0.6667, 0.5944, 0.5833, 0.5473, 0.5833, 0.5468, 0.9167, 0.596, 0.8333, 0.5237, 0.8333, 0.6363, 0.9167, 0.596, 1.0, 0.6364, 1.0, 0.5137, 0.1667, 0.6246, 0.1667, 0.6133, 0.08333, 0.6133, 0.75, 0.6246, 0.6667, 0.5137, 0.6667, 0.5905, 0.4167, 0.619, 0.4167, 0.5899, 0.3333, 0.5899, 0.5, 0.619, 0.4167, 0.5905, 0.4167, 0.5944, 0.25, 0.6364, 0.3333, 0.6364, 0.25, 0.5944, 0.25, 0.6364, 0.25, 0.6246, 0.1667, 0.5944, 0.5833, 0.6364, 0.5, 0.5899, 0.5, 0.596, 0.8333, 0.6363, 0.9167, 0.6364, 0.8333, 0.6246, 0.6667, 0.6364, 0.5833, 0.5944, 0.5833, 0.6364, 1.0, 0.6831, 0.9167, 0.6363, 0.9167, 0.6246, 0.1667, 0.6702, 0.08333, 0.6133, 0.08333, 0.6133, 0.75, 0.6702, 0.75, 0.6246, 0.6667, 0.6364, 0.25, 0.6832, 0.1667, 0.6246, 0.1667, 0.6702, 0.08333, 0.683, 0.0, 0.6364, 0.0, 0.6364, 0.25, 0.6833, 0.3333, 0.6833, 0.25, 0.6833, 0.5, 0.6364, 0.5833, 0.6833, 0.5833, 0.6528, 0.4167, 0.6833, 0.3333, 0.6364, 0.3333, 0.6364, 0.5, 0.6833, 0.5, 0.6528, 0.4167, 0.6364, 0.5833, 0.6832, 0.6667, 0.6833, 0.5833, 0.6364, 0.8333, 0.6831, 0.9167, 0.683, 0.8333, 0.6364, 0.8333, 0.683, 0.8333, 0.6702, 0.75, 0.7324, 0.9167, 0.683, 1.0, 0.7387, 1.0, 0.6832, 0.1667, 0.7259, 0.08333, 0.6702, 0.08333, 0.6702, 0.75, 0.7259, 0.75, 0.6832, 0.6667, 0.6832, 0.1667, 0.7324, 0.25, 0.7564, 0.1667, 0.6832, 0.1667, 0.7564, 0.1667, 0.7259, 0.08333, 0.7324, 0.25, 0.6833, 0.3333, 0.7324, 0.3333, 0.6833, 0.5, 0.7324, 0.5833, 0.7324, 0.5, 0.6832, 0.6667, 0.7324, 0.5833, 0.6833, 0.5833, 0.683, 0.8333, 0.7324, 0.9167, 0.7387, 0.8333, 0.7259, 0.75, 0.7564, 0.6667, 0.6832, 0.6667, 0.7324, 0.25, 0.7802, 0.3333, 0.7802, 0.25, 0.7387, 1.0, 0.7867, 0.9167, 0.7324, 0.9167, 0.7564, 0.1667, 0.7867, 0.08333, 0.7259, 0.08333, 0.7324, 0.3333, 0.774, 0.4167, 0.7802, 0.3333, 0.774, 0.4167, 0.7324, 0.5, 0.7802, 0.5, 0.7802, 0.5, 0.7324, 0.5833, 0.7802, 0.5833, 0.8349, 0.1667, 0.7802, 0.25, 0.8346, 0.25, 0.7259, 0.75, 0.7867, 0.75, 0.7564, 0.6667, 0.7324, 0.9167, 0.7867, 0.9167, 0.7387, 0.8333, 0.7387, 1.0, 0.793, 1.0, 0.7867, 0.9167, 0.7867, 0.9167, 0.793, 0.8333, 0.7387, 0.8333, 0.774, 0.4167, 0.8185, 0.4167, 0.7802, 0.3333, 0.7802, 0.5, 0.8185, 0.4167, 0.774, 0.4167, 0.7564, 0.1667, 0.8349, 0.1667, 0.7867, 0.08333, 0.8346, 0.25, 0.7802, 0.3333, 0.8345, 0.3333, 0.7802, 0.5, 0.8346, 0.5833, 0.8345, 0.5, 0.7802, 0.5833, 0.8349, 0.6667, 0.8346, 0.5833, 0.8405, 0.9167, 0.793, 1.0, 0.8403, 1.0, 0.7867, 0.75, 0.8349, 0.6667, 0.7564, 0.6667, 0.793, 0.0, 0.8402, 0.08333, 0.8403, 0.0, 0.793, 0.8333, 0.8402, 0.75, 0.7867, 0.75, 0.793, 0.8333, 0.8405, 0.9167, 0.8403, 0.8333, 0.8405, 0.9167, 0.9093, 1.0, 0.9094, 0.9167, 0.8185, 0.4167, 0.8548, 0.4167, 0.8345, 0.3333, 0.8345, 0.5, 0.8548, 0.4167, 0.8185, 0.4167, 0.8403, 0.0, 0.9092, 0.08333, 0.9093, 0.0, 0.8402, 0.08333, 0.9092, 0.1667, 0.9092, 0.08333, 0.8349, 0.1667, 0.9092, 0.25, 0.9092, 0.1667, 0.8346, 0.25, 0.8866, 0.3333, 0.9092, 0.25, 0.8866, 0.5, 0.8346, 0.5833, 0.9092, 0.5833, 0.8548, 0.4167, 0.8866, 0.3333, 0.8345, 0.3333, 0.8345, 0.5, 0.8866, 0.5, 0.8548, 0.4167, 0.9092, 0.5833, 0.8349, 0.6667, 0.9092, 0.6667, 0.9092, 0.6667, 0.8402, 0.75, 0.9092, 0.75, 0.9092, 0.75, 0.8403, 0.8333, 0.9093, 0.8333, 0.9093, 0.8333, 0.8405, 0.9167, 0.9094, 0.9167, 0.9094, 0.9167, 0.9908, 1.0, 0.9908, 0.9167, 0.8966, 0.4167, 0.9344, 0.3333, 0.8866, 0.3333, 0.8866, 0.5, 0.9344, 0.5, 0.8966, 0.4167, 0.9093, 0.0, 0.9914, 0.08333, 0.9908, 0.0, 0.9092, 0.08333, 0.992, 0.1667, 0.9914, 0.08333, 0.9092, 0.1667, 0.9875, 0.25, 0.992, 0.1667, 0.9875, 0.25, 0.9344, 0.3333, 0.987, 0.3333, 0.987, 0.3333, 0.9404, 0.4167, 0.9871, 0.4167, 0.9404, 0.4167, 0.987, 0.5, 0.9871, 0.4167, 0.9344, 0.5, 0.9875, 0.5833, 0.987, 0.5, 0.9092, 0.6667, 0.9875, 0.5833, 0.9092, 0.5833, 0.9092, 0.75, 0.992, 0.6667, 0.9092, 0.6667, 0.9093, 0.8333, 0.9914, 0.75, 0.9092, 0.75, 0.9094, 0.9167, 0.9908, 0.8333, 0.9093, 0.8333, 0.9875, 0.25, 1.0, 0.3333, 1.0, 0.25, 0.9875, 0.25, 1.0, 0.25, 0.992, 0.1667, 0.987, 0.3333, 1.0, 0.4167, 1.0, 0.3333, 0.987, 0.5, 1.0, 0.4167, 0.9871, 0.4167, 0.9875, 0.5833, 1.0, 0.5, 0.987, 0.5, 1.0, 0.3716, 1.0, 0.3333, 1.0, 0.4167, 0.992, 0.6667, 1.0, 0.5833, 0.9875, 0.5833, 1.0, 0.8333, 0.9908, 0.9167, 1.0, 0.9578, 1.0, 0.3716, 1.0, 0.5, 1.0, 0.5486, 0.9914, 0.08333, 0.992, 0.1667, 1.0, 0.1175, 1.0, 0.25, 1.0, 0.3333, 1.0, 0.2847, 1.0, 0.1175, 0.9908, 0.0, 0.9914, 0.08333, 1.0, 0.5833, 1.0, 0.7159, 1.0, 0.5486, 0.9908, 0.9167, 0.9908, 1.0, 1.0, 0.9578, 1.0, 0.1175, 1.0, 0.25, 1.0, 0.2847, 0.9914, 0.75, 1.0, 0.8333, 1.0, 0.7159, 1.0, 0.3943, 1.0, 0.2847, 1.0, 0.3716, 1.0, 0.5486, 1.0, 0.6414, 1.0, 0.3716, 1.0, 0.6414, 1.0, 0.8333, 1.0, 0.3943, 0.0, 0.2158, 0.008436, 0.3333, 0.009097, 0.25, 1.0, 0.0, 1.0, 0.1175, 1.0, 0.3943, 1.0, 0.3943, 1.0, 0.3716, 1.0, 0.6414, 0.00752, 0.4167, 0.008436, 0.3333, 0.0, 0.375, 0.0, 0.2158, 0.0, 0.08333, 0.0, 0.04908, 0.009097, 0.25, 0.008002, 0.1667, 0.0, 0.2158, 0.0, 0.8333, 0.0, 0.7843, 0.0, 0.9167, 0.0, 0.75, 0.0, 0.6176, 0.0, 0.7843, 0.0, 0.08333, 0.0, 0.0, 0.0, 0.04908, 0.009097, 0.5833, 0.0, 0.5, 0.0, 0.6176, 0.0, 0.5, 0.00752, 0.4167, 0.0, 0.375, 0.0, 0.7843, 0.0, 0.5417, 0.0, 0.6129, 0.0, 0.2158, 0.0, 0.04908, 0.0, 0.2221, 0.0, 1.0, 0.0, 0.9167, 0.0, 0.6129, 0.0, 0.375, 0.0, 0.2158, 0.0, 0.2221, 0.0, 0.6129, 0.0, 0.5417, 0.0, 0.2221, 0.4375, 0.1062, 0.375, 0.08154, 0.375, 0.01651, 0.0, 0.0, 0.0, 0.08333, 0.01222, 0.08333, 0.0, 0.8333, 0.0126, 0.8333, 0.01222, 0.75, 0.0, 0.8333, 0.0, 0.9167, 0.0119, 0.9167, 0.008436, 0.3333, 0.00752, 0.4167, 0.06964, 0.4167, 0.06964, 0.4167, 0.00752, 0.4167, 0.008436, 0.5, 0.0126, 0.0, 0.01222, 0.08333, 0.06694, 0.08333, 0.06694, 0.75, 0.01222, 0.75, 0.0126, 0.8333, 0.07889, 0.9167, 0.06762, 1.0, 0.1112, 1.0, 0.06762, 0.0, 0.06694, 0.08333, 0.1111, 0.08333, 0.06106, 0.1667, 0.1264, 0.1667, 0.1111, 0.08333, 0.06106, 0.6667, 0.06694, 0.75, 0.1111, 0.75, 0.1111, 0.75, 0.06694, 0.75, 0.06762, 0.8333, 0.1112, 0.8333, 0.06762, 0.8333, 0.07889, 0.9167, 0.1234, 0.3333, 0.06863, 0.3333, 0.06964, 0.4167, 0.06964, 0.4167, 0.06863, 0.5, 0.1234, 0.5, 0.1617, 0.9167, 0.1114, 0.9167, 0.1112, 1.0, 0.1637, 0.0, 0.1112, 0.0, 0.1111, 0.08333, 0.1111, 0.75, 0.1112, 0.8333, 0.1637, 0.8333, 0.1112, 0.8333, 0.1114, 0.9167, 0.1617, 0.9167, 0.13, 0.25, 0.1234, 0.3333, 0.1795, 0.3333, 0.1795, 0.3333, 0.1234, 0.3333, 0.1251, 0.4167, 0.1251, 0.4167, 0.1234, 0.5, 0.1795, 0.5, 0.13, 0.5833, 0.2406, 0.5833, 0.1795, 0.5, 0.2882, 0.9167, 0.1617, 0.9167, 0.1637, 1.0, 0.2897, 0.0, 0.1637, 0.0, 0.1646, 0.08333, 0.1646, 0.08333, 0.1264, 0.1667, 0.2664, 0.1667, 0.1646, 0.75, 0.2897, 0.75, 0.2664, 0.6667, 0.1646, 0.75, 0.1637, 0.8333, 0.2897, 0.8333, 0.1637, 0.8333, 0.1617, 0.9167, 0.2882, 0.9167, 0.3902, 0.25, 0.2813, 0.25, 0.3162, 0.3333, 0.0119, 0.9167, 0.0, 0.9167, 0.0, 1.0, 0.3162, 0.3333, 0.3047, 0.4167, 0.3661, 0.4167, 0.3162, 0.5, 0.3639, 0.5, 0.3661, 0.4167, 0.3009, 0.5833, 0.3902, 0.5833, 0.3639, 0.5, 0.3963, 0.9167, 0.2882, 0.9167, 0.2897, 1.0, 0.407, 0.0, 0.2897, 0.0, 0.2897, 0.08333, 0.2897, 0.75, 0.2897, 0.8333, 0.407, 0.8333, 0.2897, 0.8333, 0.2882, 0.9167, 0.3963, 0.9167, 0.4103, 0.3333, 0.3639, 0.3333, 0.3661, 0.4167, 0.3661, 0.4167, 0.3639, 0.5, 0.4103, 0.5, 0.3762, 0.1667, 0.3902, 0.25, 0.4804, 0.25, 0.4103, 0.3333, 0.4795, 0.3333, 0.4804, 0.25, 0.4103, 0.5, 0.3902, 0.5833, 0.4804, 0.5833, 0.4804, 0.5833, 0.3902, 0.5833, 0.3762, 0.6667, 0.4804, 0.25, 0.4795, 0.3333, 0.5411, 0.3333, 0.5411, 0.5, 0.4795, 0.5, 0.4804, 0.5833, 0.5468, 0.9167, 0.5237, 1.0, 0.596, 1.0, 0.596, 0.0, 0.5237, 0.0, 0.5302, 0.08333, 0.5302, 0.75, 0.5237, 0.8333, 0.596, 0.8333, 0.5468, 0.9167, 0.594, 0.9167, 0.596, 0.8333, 0.6363, 0.9167, 0.594, 0.9167, 0.596, 1.0, 0.5944, 0.25, 0.5899, 0.3333, 0.6364, 0.3333, 0.5944, 0.5833, 0.6364, 0.5833, 0.6364, 0.5, 0.596, 0.8333, 0.594, 0.9167, 0.6363, 0.9167, 0.6364, 1.0, 0.683, 1.0, 0.6831, 0.9167, 0.6364, 0.25, 0.6833, 0.25, 0.6832, 0.1667, 0.6364, 0.25, 0.6364, 0.3333, 0.6833, 0.3333, 0.6833, 0.5, 0.6364, 0.5, 0.6364, 0.5833, 0.6364, 0.5833, 0.6246, 0.6667, 0.6832, 0.6667, 0.6364, 0.8333, 0.6363, 0.9167, 0.6831, 0.9167, 0.7324, 0.9167, 0.6831, 0.9167, 0.683, 1.0, 0.6832, 0.1667, 0.6833, 0.25, 0.7324, 0.25, 0.7324, 0.25, 0.6833, 0.25, 0.6833, 0.3333, 0.6833, 0.5, 0.6833, 0.5833, 0.7324, 0.5833, 0.6832, 0.6667, 0.7564, 0.6667, 0.7324, 0.5833, 0.683, 0.8333, 0.6831, 0.9167, 0.7324, 0.9167, 0.7324, 0.25, 0.7324, 0.3333, 0.7802, 0.3333, 0.7324, 0.3333, 0.7254, 0.4167, 0.774, 0.4167, 0.774, 0.4167, 0.7254, 0.4167, 0.7324, 0.5, 0.7802, 0.5, 0.7324, 0.5, 0.7324, 0.5833, 0.8349, 0.1667, 0.7564, 0.1667, 0.7802, 0.25, 0.8346, 0.25, 0.7802, 0.25, 0.7802, 0.3333, 0.7802, 0.5, 0.7802, 0.5833, 0.8346, 0.5833, 0.7802, 0.5833, 0.7564, 0.6667, 0.8349, 0.6667, 0.8405, 0.9167, 0.7867, 0.9167, 0.793, 1.0, 0.793, 0.0, 0.7867, 0.08333, 0.8402, 0.08333, 0.793, 0.8333, 0.8403, 0.8333, 0.8402, 0.75, 0.793, 0.8333, 0.7867, 0.9167, 0.8405, 0.9167, 0.8405, 0.9167, 0.8403, 1.0, 0.9093, 1.0, 0.8403, 0.0, 0.8402, 0.08333, 0.9092, 0.08333, 0.8402, 0.08333, 0.8349, 0.1667, 0.9092, 0.1667, 0.8349, 0.1667, 0.8346, 0.25, 0.9092, 0.25, 0.8346, 0.25, 0.8345, 0.3333, 0.8866, 0.3333, 0.8866, 0.5, 0.8345, 0.5, 0.8346, 0.5833, 0.9092, 0.5833, 0.8346, 0.5833, 0.8349, 0.6667, 0.9092, 0.6667, 0.8349, 0.6667, 0.8402, 0.75, 0.9092, 0.75, 0.8402, 0.75, 0.8403, 0.8333, 0.9093, 0.8333, 0.8403, 0.8333, 0.8405, 0.9167, 0.9094, 0.9167, 0.9093, 1.0, 0.9908, 1.0, 0.9093, 0.0, 0.9092, 0.08333, 0.9914, 0.08333, 0.9092, 0.08333, 0.9092, 0.1667, 0.992, 0.1667, 0.9092, 0.1667, 0.9092, 0.25, 0.9875, 0.25, 0.9875, 0.25, 0.9092, 0.25, 0.9344, 0.3333, 0.987, 0.3333, 0.9344, 0.3333, 0.9404, 0.4167, 0.9404, 0.4167, 0.9344, 0.5, 0.987, 0.5, 0.9344, 0.5, 0.9092, 0.5833, 0.9875, 0.5833, 0.9092, 0.6667, 0.992, 0.6667, 0.9875, 0.5833, 0.9092, 0.75, 0.9914, 0.75, 0.992, 0.6667, 0.9093, 0.8333, 0.9908, 0.8333, 0.9914, 0.75, 0.9094, 0.9167, 0.9908, 0.9167, 0.9908, 0.8333, 0.9875, 0.25, 0.987, 0.3333, 1.0, 0.3333, 0.987, 0.3333, 0.9871, 0.4167, 1.0, 0.4167, 0.987, 0.5, 1.0, 0.5, 1.0, 0.4167, 0.9875, 0.5833, 1.0, 0.5833, 1.0, 0.5, 1.0, 0.3716, 1.0, 0.2847, 1.0, 0.3333, 1.0, 0.8333, 0.9908, 0.8333, 0.9908, 0.9167, 1.0, 0.3716, 1.0, 0.4167, 1.0, 0.5, 1.0, 0.1175, 1.0, 0.0, 0.9908, 0.0, 1.0, 0.5833, 0.992, 0.6667, 1.0, 0.7159, 1.0, 0.1175, 0.992, 0.1667, 1.0, 0.25, 0.9914, 0.75, 0.9908, 0.8333, 1.0, 0.8333, 1.0, 0.3943, 1.0, 0.1175, 1.0, 0.2847, 1.0, 0.6414, 1.0, 0.7159, 1.0, 0.8333, 0.0, 0.2158, 0.0, 0.375, 0.008436, 0.3333, 0.0, 0.2158, 0.008002, 0.1667, 0.0, 0.08333, 0.0, 0.75, 0.008002, 0.6667, 0.0, 0.6176, 0.009097, 0.5833, 0.008436, 0.5, 0.0, 0.5, 0.0, 0.5, 0.008436, 0.5, 0.00752, 0.4167, 0.0, 0.7843, 0.0, 0.6176, 0.0, 0.5417])
me_cube.update()
me_cube.normals_split_custom_set([tuple(v) for v in zip(*[iter([-0.2805, -0.766, -0.5784, 0.2063, -0.9119, -0.3547, -0.3743, -0.9224, -0.09489, 0.6077, -0.7777, 0.1611, 0.1923, -0.9586, 0.2101, 0.2063, -0.9119, -0.3547, 0.1923, -0.9586, 0.2101, -0.2705, -0.7978, 0.5389, -0.3743, -0.9224, -0.09489, 0.1923, -0.9586, 0.2101, 0.09968, -0.7093, 0.6978, -0.2705, -0.7978, 0.5389, 0.1923, -0.9586, 0.2101, 0.6077, -0.7777, 0.1611, 0.09968, -0.7093, 0.6978, 0.6285, -0.6287, -0.4579, 0.2063, -0.9119, -0.3547, 0.05595, -0.4692, -0.8813, 0.09968, -0.7093, 0.6978, 0.2127, -0.3266, 0.9209, -0.3283, -0.1779, 0.9277, 0.6763, 0.01464, 0.7365, 0.2019, 0.1997, 0.9588, 0.2127, -0.3266, 0.9209, 0.2019, 0.1997, 0.9588, -0.3016, 0.5121, 0.8042, -0.3283, -0.1779, 0.9277, 0.2019, 0.1997, 0.9588, 0.08245, 0.6973, 0.7121, -0.3016, 0.5121, 0.8042, 0.2019, 0.1997, 0.9588, 0.5946, 0.5801, 0.5567, 0.08245, 0.6973, 0.7121, -0.2705, -0.7978, 0.5389, 0.09968, -0.7093, 0.6978, -0.3283, -0.1779, 0.9277, 0.6798, -0.4382, 0.5881, 0.2127, -0.3266, 0.9209, 0.09968, -0.7093, 0.6978, -0.6784, -0.5704, 0.4631, -0.3283, -0.1779, 0.9277, -0.7239, 0.04569, 0.6884, 0.08245, 0.6973, 0.7121, 0.2014, 0.9351, 0.2916, -0.3852, 0.8699, 0.3081, -0.3852, 0.8699, 0.3081, -0.1653, 0.9481, -0.2717, -0.8255, 0.5595, -0.07422, -0.3016, 0.5121, 0.8042, 0.08245, 0.6973, 0.7121, -0.3852, 0.8699, 0.3081, 0.5946, 0.5801, 0.5567, 0.2014, 0.9351, 0.2916, 0.08245, 0.6973, 0.7121, -0.1653, 0.9481, -0.2717, -0.5411, 0.6079, -0.5811, -0.8255, 0.5595, -0.07422, -0.8546, 0.3387, 0.3937, -0.3852, 0.8699, 0.3081, -0.8255, 0.5595, -0.07422, 0.2241, 0.6419, -0.7333, 0.2733, 0.1821, -0.9445, -0.2858, 0.1162, -0.9512, -0.2858, 0.1162, -0.9512, -0.6068, -0.4425, -0.6602, -0.7382, 0.1237, -0.6632, 0.2733, 0.1821, -0.9445, 0.6157, -0.2453, -0.7489, 0.05595, -0.4692, -0.8813, 0.8726, 0.1724, -0.4571, 0.2733, 0.1821, -0.9445, 0.2241, 0.6419, -0.7333, 0.8726, 0.1724, -0.4571, 0.6157, -0.2453, -0.7489, 0.2733, 0.1821, -0.9445, 0.05595, -0.4692, -0.8813, -0.2805, -0.766, -0.5784, -0.6068, -0.4425, -0.6602, -0.5411, 0.6079, -0.5811, -0.2858, 0.1162, -0.9512, -0.7382, 0.1237, -0.6632, -0.7239, 0.04569, 0.6884, -0.8546, 0.3387, 0.3937, -0.88, -0.4746, 0.01866, -0.9652, -0.0599, -0.2546, -0.6068, -0.4425, -0.6602, -0.88, -0.4746, 0.01866, -0.8255, 0.5595, -0.07422, -0.5411, 0.6079, -0.5811, -0.7382, 0.1237, -0.6632, -0.6784, -0.5704, 0.4631, -0.88, -0.4746, 0.01866, -0.3743, -0.9224, -0.09489, -0.3743, -0.9224, -0.09489, -0.6068, -0.4425, -0.6602, -0.2805, -0.766, -0.5784, 0.6798, -0.4382, 0.5881, 0.9469, 0.2056, 0.2472, 0.6763, 0.01464, 0.7365, 0.9266, -0.3754, -0.02179, 0.6285, -0.6287, -0.4579, 0.6157, -0.2453, -0.7489, 0.5946, 0.5801, 0.5567, 0.6763, 0.01464, 0.7365, 0.9469, 0.2056, 0.2472, 0.6077, -0.7777, 0.1611, 0.9266, -0.3754, -0.02179, 0.6798, -0.4382, 0.5881, 0.8726, 0.1724, -0.4571, 0.2241, 0.6419, -0.7333, 0.6046, 0.7815, -0.1542, 0.5946, 0.5801, 0.5567, 0.9469, 0.2056, 0.2472, 0.6046, 0.7815, -0.1542, 0.6285, -0.6287, -0.4579, 0.6077, -0.7777, 0.1611, 0.2063, -0.9119, -0.3547, 0.2063, -0.9119, -0.3547, 0.1923, -0.9586, 0.2101, -0.3743, -0.9224, -0.09489, -0.3743, -0.9224, -0.09489, -0.2705, -0.7978, 0.5389, -0.6784, -0.5704, 0.4631, 0.05595, -0.4692, -0.8813, 0.2063, -0.9119, -0.3547, -0.2805, -0.766, -0.5784, 0.09968, -0.7093, 0.6978, 0.6077, -0.7777, 0.1611, 0.6798, -0.4382, 0.5881, 0.6798, -0.4382, 0.5881, 0.6763, 0.01464, 0.7365, 0.2127, -0.3266, 0.9209, 0.2127, -0.3266, 0.9209, 0.2019, 0.1997, 0.9588, -0.3283, -0.1779, 0.9277, -0.3283, -0.1779, 0.9277, -0.3016, 0.5121, 0.8042, -0.7239, 0.04569, 0.6884, 0.2019, 0.1997, 0.9588, 0.6763, 0.01464, 0.7365, 0.5946, 0.5801, 0.5567, -0.6784, -0.5704, 0.4631, -0.2705, -0.7978, 0.5389, -0.3283, -0.1779, 0.9277, -0.7239, 0.04569, 0.6884, -0.3016, 0.5121, 0.8042, -0.8546, 0.3387, 0.3937, 0.5946, 0.5801, 0.5567, 0.6046, 0.7815, -0.1542, 0.2014, 0.9351, 0.2916, -0.3852, 0.8699, 0.3081, 0.2014, 0.9351, 0.2916, -0.1653, 0.9481, -0.2717, 0.2014, 0.9351, 0.2916, 0.6046, 0.7815, -0.1542, -0.1653, 0.9481, -0.2717, -0.1653, 0.9481, -0.2717, 0.6046, 0.7815, -0.1542, 0.2241, 0.6419, -0.7333, -0.8546, 0.3387, 0.3937, -0.3016, 0.5121, 0.8042, -0.3852, 0.8699, 0.3081, -0.1653, 0.9481, -0.2717, 0.2241, 0.6419, -0.7333, -0.5411, 0.6079, -0.5811, -0.5411, 0.6079, -0.5811, 0.2241, 0.6419, -0.7333, -0.2858, 0.1162, -0.9512, -0.2858, 0.1162, -0.9512, 0.2733, 0.1821, -0.9445, 0.05595, -0.4692, -0.8813, -0.2858, 0.1162, -0.9512, 0.05595, -0.4692, -0.8813, -0.6068, -0.4425, -0.6602, 0.05595, -0.4692, -0.8813, 0.6157, -0.2453, -0.7489, 0.6285, -0.6287, -0.4579, -0.6784, -0.5704, 0.4631, -0.7239, 0.04569, 0.6884, -0.88, -0.4746, 0.01866, -0.88, -0.4746, 0.01866, -0.8546, 0.3387, 0.3937, -0.9652, -0.0599, -0.2546, -0.8546, 0.3387, 0.3937, -0.8255, 0.5595, -0.07422, -0.9652, -0.0599, -0.2546, -0.9652, -0.0599, -0.2546, -0.8255, 0.5595, -0.07422, -0.7382, 0.1237, -0.6632, -0.9652, -0.0599, -0.2546, -0.7382, 0.1237, -0.6632, -0.6068, -0.4425, -0.6602, 0.6798, -0.4382, 0.5881, 0.9266, -0.3754, -0.02179, 0.9469, 0.2056, 0.2472, 0.9469, 0.2056, 0.2472, 0.8726, 0.1724, -0.4571, 0.6046, 0.7815, -0.1542, 0.9469, 0.2056, 0.2472, 0.9266, -0.3754, -0.02179, 0.8726, 0.1724, -0.4571, 0.8726, 0.1724, -0.4571, 0.9266, -0.3754, -0.02179, 0.6157, -0.2453, -0.7489, 0.9266, -0.3754, -0.02179, 0.6077, -0.7777, 0.1611, 0.6285, -0.6287, -0.4579, 0.9167, -0.01642, -0.3993, 0.8395, -0.4982, -0.2169, 0.6687, -0.3662, -0.647, -0.8395, -0.4982, -0.2169, -0.9167, -0.01642, -0.3993, -0.6687, -0.3662, -0.647, 0.9996, -0.02921, 0.004791, 0.8395, -0.4982, -0.2169, 0.9167, -0.01642, -0.3993, 0.5135, 0.8244, -0.2381, 0.7943, 0.4602, -0.3967, 0.4675, 0.7795, -0.417, -0.803, 0.4552, -0.3847, -0.5135, 0.8244, -0.2381, -0.4525, 0.7852, -0.4228, -0.8395, -0.4982, -0.2169, -0.9996, -0.02921, 0.004791, -0.9167, -0.01642, -0.3993, 0.4929, -0.839, 0.2306, -1.096e-06, -0.9921, 0.1257, 0.4811, -0.8488, -0.2191, 0.8799, 0.4436, -0.1705, 0.9996, -0.02921, 0.004791, 0.7943, 0.4602, -0.3967, -0.9996, -0.02921, 0.004791, -0.8799, 0.4436, -0.1705, -0.803, 0.4552, -0.3847, -1.096e-06, -0.9921, 0.1257, -0.4929, -0.839, 0.2306, -0.4811, -0.8488, -0.2191, 0.5179, 0.662, -0.5417, 0.8754, 0.3566, -0.3263, 0.8799, 0.4436, -0.1705, -0.8757, 0.3565, -0.3256, -0.5184, 0.6621, -0.5412, -0.8799, 0.4436, -0.1705, 0.9992, -0.03206, 0.02575, 0.8615, -0.3382, 0.3787, 0.8535, -0.4324, 0.2909, -0.8614, -0.3384, 0.3787, -0.9992, -0.03206, 0.02574, -0.8536, -0.4323, 0.2907, 0.8556, 0.3919, -0.3381, 0.9998, 0.01372, -0.01273, 0.9992, -0.03206, 0.02575, -0.9998, 0.01637, -0.0147, -0.8639, 0.33, -0.3804, -0.9992, -0.03206, 0.02574, 8.117e-07, 0.6625, -0.7491, 0.4827, 0.6076, -0.6307, 0.5048, 0.5583, -0.6584, -0.4905, 0.6088, -0.6236, 8.117e-07, 0.6625, -0.7491, -0.5054, 0.5581, -0.6581, -0.8599, 0.4106, -0.3034, -0.4905, 0.6088, -0.6236, -0.8639, 0.33, -0.3804, 0.5077, 0.7228, -0.4688, 0.8556, 0.3919, -0.3381, 0.4827, 0.6076, -0.6307, -0.8599, 0.4106, -0.3034, -0.5013, 0.7242, -0.4736, -0.4905, 0.6088, -0.6236, 0.8556, 0.3919, -0.3381, 0.9988, 0.04748, -0.01516, 0.9998, 0.01372, -0.01273, -0.9989, 0.04596, -0.01254, -0.8599, 0.4106, -0.3034, -0.9998, 0.01637, -0.0147, 0.9988, 0.04748, -0.01516, 0.8884, -0.4569, 0.04508, 0.8827, -0.3677, 0.2925, -0.8884, -0.4569, 0.04507, -0.9989, 0.04596, -0.01254, -0.8827, -0.3677, 0.2925, 0.9984, 0.05209, 0.02022, 0.8884, -0.4569, 0.04508, 0.9988, 0.04748, -0.01516, -0.8884, -0.4569, 0.04507, -0.9984, 0.05228, 0.02014, -0.9989, 0.04596, -0.01254, 0.8884, -0.4569, 0.04508, 0.5102, -0.776, -0.3709, 0.5287, -0.8383, 0.1334, -0.5102, -0.776, -0.3709, -0.8884, -0.4569, 0.04507, -0.5287, -0.8383, 0.1334, 0.9984, 0.05209, 0.02022, 0.8858, -0.4083, -0.2207, 0.8884, -0.4569, 0.04508, -0.8858, -0.4083, -0.2206, -0.9984, 0.05228, 0.02014, -0.8884, -0.4569, 0.04507, 0.8568, 0.4338, 0.2788, 0.9984, 0.05209, 0.02022, 0.8587, 0.5014, 0.1062, -0.9984, 0.05228, 0.02014, -0.8567, 0.4339, 0.2788, -0.8587, 0.5014, 0.1062, -2.568e-07, 0.8197, 0.5727, 0.4997, 0.7468, 0.4388, 1.116e-06, 0.9233, 0.3842, -0.4997, 0.7469, 0.4388, -2.568e-07, 0.8197, 0.5727, 1.116e-06, 0.9233, 0.3842, -2.568e-07, 0.8197, 0.5727, 0.4947, 0.596, 0.6325, 0.4997, 0.7468, 0.4388, -0.4941, 0.5964, 0.6325, -2.568e-07, 0.8197, 0.5727, -0.4997, 0.7469, 0.4388, 0.9984, 0.05209, 0.02022, 0.8777, -0.2827, -0.387, 0.8858, -0.4083, -0.2207, 0.4947, 0.596, 0.6325, 0.8629, 0.3335, 0.3797, 0.8568, 0.4338, 0.2788, -0.8629, 0.3335, 0.3797, -0.4941, 0.5964, 0.6325, -0.8567, 0.4339, 0.2788, -0.8777, -0.2827, -0.3869, -0.9984, 0.05228, 0.02014, -0.8858, -0.4083, -0.2206, 0.8629, 0.3335, 0.3797, 0.9993, 0.01821, 0.03116, 0.9984, 0.05209, 0.02022, -0.9994, 0.01823, 0.03106, -0.8629, 0.3335, 0.3797, -0.9984, 0.05228, 0.02014, 0.8777, -0.2827, -0.387, 0.5113, -0.36, -0.7804, 0.5085, -0.5808, -0.6357, 2.702e-06, 0.5416, 0.8407, 0.4896, 0.374, 0.7877, 0.4947, 0.596, 0.6325, -0.4896, 0.374, 0.7877, 2.702e-06, 0.5416, 0.8407, -0.4941, 0.5964, 0.6325, -0.5113, -0.36, -0.7804, -0.8777, -0.2827, -0.3869, -0.5084, -0.5807, -0.6358, -2.26e-06, 0.3155, 0.9489, 0.4896, 0.374, 0.7877, 2.702e-06, 0.5416, 0.8407, -0.4896, 0.374, 0.7877, -2.26e-06, 0.3155, 0.9489, 2.702e-06, 0.5416, 0.8407, 0.8747, -0.1137, -0.4712, 0.5113, -0.36, -0.7804, 0.8777, -0.2827, -0.387, -0.5113, -0.36, -0.7804, -0.8747, -0.1137, -0.4712, -0.8777, -0.2827, -0.3869, 0.9998, 0.003252, 0.01918, 0.8747, -0.1137, -0.4712, 0.9993, 0.01821, 0.03116, -0.8747, -0.1137, -0.4712, -0.9998, 0.003221, 0.01909, -0.9994, 0.01823, 0.03106, 5.062e-06, 0.1467, 0.9892, 0.497, 0.1335, 0.8574, -2.26e-06, 0.3155, 0.9489, -0.4971, 0.1335, 0.8574, 5.062e-06, 0.1467, 0.9892, -2.26e-06, 0.3155, 0.9489, 0.8744, 0.02756, -0.4845, 0.513, -0.128, -0.8488, 0.8747, -0.1137, -0.4712, -3.972e-06, -0.06271, 0.998, 0.497, 0.1335, 0.8574, 5.062e-06, 0.1467, 0.9892, -0.4971, 0.1335, 0.8574, -3.972e-06, -0.06271, 0.998, 5.062e-06, 0.1467, 0.9892, -0.513, -0.128, -0.8488, -0.8744, 0.02756, -0.4845, -0.8747, -0.1137, -0.4712, 0.8744, 0.02756, -0.4845, 0.5125, 0.1166, -0.8508, 0.513, -0.128, -0.8488, -3.972e-06, -0.06271, 0.998, 0.4973, -0.09518, 0.8624, 0.497, 0.1335, 0.8574, -0.4973, -0.09518, 0.8624, -3.972e-06, -0.06271, 0.998, -0.4971, 0.1335, 0.8574, -0.5125, 0.1166, -0.8508, -0.8744, 0.02756, -0.4845, -0.513, -0.128, -0.8488, 0.876, 0.1884, -0.444, 0.5125, 0.1166, -0.8508, 0.8744, 0.02756, -0.4845, 0.8569, -0.1896, 0.4793, 0.9992, -0.009319, 0.03999, 0.8568, -0.04658, 0.5135, -0.9992, -0.009319, 0.03999, -0.8569, -0.1896, 0.4794, -0.8568, -0.04679, 0.5135, -0.5125, 0.1166, -0.8508, -0.8758, 0.1882, -0.4445, -0.8744, 0.02756, -0.4845, 0.876, 0.1884, -0.444, 0.5109, 0.3591, -0.781, 0.5125, 0.1166, -0.8508, -0.5109, 0.3591, -0.781, -0.8758, 0.1882, -0.4445, -0.5125, 0.1166, -0.8508, -1.673e-07, -0.534, 0.8455, 0.4945, -0.5621, 0.6629, 0.4914, -0.3084, 0.8145, -0.4945, -0.5621, 0.6629, -1.673e-07, -0.534, 0.8455, -0.4914, -0.3084, 0.8145, 0.9995, -0.02161, 0.02476, 0.8809, 0.3241, -0.345, 0.876, 0.1884, -0.444, -0.8809, 0.3241, -0.3449, -0.9995, -0.02171, 0.02479, -0.8758, 0.1882, -0.4445, 1.374e-06, -0.8711, 0.4911, 0.4989, -0.7251, 0.4747, 2.005e-06, -0.7575, 0.6529, -0.4989, -0.7251, 0.4747, 1.374e-06, -0.8711, 0.4911, 2.005e-06, -0.7575, 0.6529, 0.4965, -0.8121, 0.3066, 0.8552, -0.4607, 0.2375, 0.4989, -0.7251, 0.4747, -0.8551, -0.4608, 0.2375, -0.4965, -0.8121, 0.3066, -0.4989, -0.7251, 0.4747, -2.843e-07, -0.9413, 0.3377, 0.4965, -0.8121, 0.3066, 1.374e-06, -0.8711, 0.4911, -0.4965, -0.8121, 0.3066, -2.843e-07, -0.9413, 0.3377, 1.374e-06, -0.8711, 0.4911, -0.6469, -0.4597, -0.6085, -0.3053, -0.3808, -0.8728, -0.3648, -0.7455, -0.5578, -0.7784, 0.366, -0.51, -0.4118, 0.02091, -0.911, -0.9018, -0.08424, -0.4239, 0.1189, 0.3205, -0.9398, 0.0817, 0.004685, -0.9966, -0.2232, 0.267, -0.9375, -0.4118, 0.02091, -0.911, -0.1681, -0.145, -0.9751, -0.3053, -0.3808, -0.8728, 0.3717, -0.6817, -0.6301, 0.001507, -0.6165, -0.7874, 0.3495, -0.2962, -0.8889, -0.6687, -0.3662, -0.647, -0.355, -0.2932, -0.8877, -0.3717, -0.6817, -0.6301, -0.803, 0.4552, -0.3847, -0.4613, 0.1313, -0.8775, -0.9167, -0.01642, -0.3993, 0.1324, 0.4512, -0.8825, 0.1059, 0.02842, -0.994, -0.07872, 0.06742, -0.9946, 0.1324, 0.4512, -0.8825, -0.07872, 0.06742, -0.9946, -0.2423, 0.4202, -0.8745, -0.2423, 0.4202, -0.8745, -0.07872, 0.06742, -0.9946, -0.4613, 0.1313, -0.8775, -0.355, -0.2932, -0.8877, -0.02842, -0.1419, -0.9895, 0.001507, -0.6165, -0.7874, 0.3495, -0.2962, -0.8889, -0.02842, -0.1419, -0.9895, 0.1059, 0.02842, -0.994, 0.3717, -0.6817, -0.6301, 0.8395, -0.4982, -0.2169, 0.4811, -0.8488, -0.2191, -0.3717, -0.6817, -0.6301, -0.8395, -0.4982, -0.2169, -0.6687, -0.3662, -0.647, -0.3717, -0.6817, -0.6301, -4.797e-07, -0.9688, -0.2478, -0.4811, -0.8488, -0.2191, 0.4675, 0.7795, -0.417, 6.606e-07, 0.9558, -0.294, 0.5135, 0.8244, -0.2381, 0.4811, -0.8488, -0.2191, -1.096e-06, -0.9921, 0.1257, -4.797e-07, -0.9688, -0.2478, 0.7943, 0.4602, -0.3967, 0.9996, -0.02921, 0.004791, 0.9167, -0.01642, -0.3993, 6.606e-07, 0.9558, -0.294, -0.4525, 0.7852, -0.4228, -0.5135, 0.8244, -0.2381, 0.4811, -0.8488, -0.2191, 0.8562, -0.4984, 0.1361, 0.4929, -0.839, 0.2306, -0.9167, -0.01642, -0.3993, -0.9996, -0.02921, 0.004791, -0.803, 0.4552, -0.3847, -4.797e-07, -0.9688, -0.2478, -1.096e-06, -0.9921, 0.1257, -0.4811, -0.8488, -0.2191, -0.8563, -0.4982, 0.1363, -0.4811, -0.8488, -0.2191, -0.4929, -0.839, 0.2306, 0.9996, -0.02921, 0.004791, 0.8562, -0.4984, 0.1361, 0.8395, -0.4982, -0.2169, 0.5135, 0.8244, -0.2381, 0.8799, 0.4436, -0.1705, 0.7943, 0.4602, -0.3967, -0.803, 0.4552, -0.3847, -0.8799, 0.4436, -0.1705, -0.5135, 0.8244, -0.2381, -0.8395, -0.4982, -0.2169, -0.8563, -0.4982, 0.1363, -0.9996, -0.02921, 0.004791, -1.411e-06, -0.9332, 0.3593, 0.4937, -0.7148, 0.4953, -3.327e-06, -0.8197, 0.5728, 0.4929, -0.839, 0.2306, -1.411e-06, -0.9332, 0.3593, -1.096e-06, -0.9921, 0.1257, -1.096e-06, -0.9921, 0.1257, -1.411e-06, -0.9332, 0.3593, -0.4929, -0.839, 0.2306, 0.4929, -0.839, 0.2306, 0.8535, -0.4324, 0.2909, 0.4937, -0.7148, 0.4953, 0.9996, -0.02921, 0.004791, 0.8535, -0.4324, 0.2909, 0.8562, -0.4984, 0.1361, -0.9996, -0.02921, 0.004791, -0.8536, -0.4323, 0.2907, -0.9992, -0.03206, 0.02574, 0.8799, 0.4436, -0.1705, 0.9992, -0.03206, 0.02575, 0.9996, -0.02921, 0.004791, -0.9996, -0.02921, 0.004791, -0.9992, -0.03206, 0.02574, -0.8799, 0.4436, -0.1705, -0.8536, -0.4323, 0.2907, -0.4929, -0.839, 0.2306, -0.4937, -0.7148, 0.4953, -0.4937, -0.7148, 0.4953, -1.411e-06, -0.9332, 0.3593, -3.327e-06, -0.8197, 0.5728, 0.5179, 0.662, -0.5417, 6.606e-07, 0.9558, -0.294, 2.061e-06, 0.7721, -0.6355, 0.5135, 0.8244, -0.2381, 0.5179, 0.662, -0.5417, 0.8799, 0.4436, -0.1705, 6.606e-07, 0.9558, -0.294, -0.5184, 0.6621, -0.5412, 2.061e-06, 0.7721, -0.6355, 4.345e-08, -0.675, 0.7378, 0.4937, -0.7148, 0.4953, 0.4947, -0.5839, 0.6437, -0.8799, 0.4436, -0.1705, -0.5184, 0.6621, -0.5412, -0.5135, 0.8244, -0.2381, 0.8799, 0.4436, -0.1705, 0.8754, 0.3566, -0.3263, 0.9992, -0.03206, 0.02575, -0.9992, -0.03206, 0.02574, -0.8757, 0.3565, -0.3256, -0.8799, 0.4436, -0.1705, 0.4947, -0.5839, 0.6437, 0.8535, -0.4324, 0.2909, 0.8615, -0.3382, 0.3787, -0.8536, -0.4323, 0.2907, -0.4947, -0.5839, 0.6437, -0.8614, -0.3384, 0.3787, -0.4937, -0.7148, 0.4953, 4.345e-08, -0.675, 0.7378, -0.4947, -0.5839, 0.6437, 0.8754, 0.3566, -0.3263, 0.5048, 0.5583, -0.6584, 0.8556, 0.3919, -0.3381, 0.8754, 0.3566, -0.3263, 0.8556, 0.3919, -0.3381, 0.9992, -0.03206, 0.02575, 0.5048, 0.5583, -0.6584, 2.061e-06, 0.7721, -0.6355, 8.117e-07, 0.6625, -0.7491, 2.061e-06, 0.7721, -0.6355, -0.5054, 0.5581, -0.6581, 8.117e-07, 0.6625, -0.7491, -0.8757, 0.3565, -0.3256, -0.5054, 0.5581, -0.6581, -0.5184, 0.6621, -0.5412, -5.425e-07, -0.7755, 0.6313, 0.4947, -0.5839, 0.6437, 0.5149, -0.6701, 0.5346, -0.9992, -0.03206, 0.02574, -0.8639, 0.33, -0.3804, -0.8757, 0.3565, -0.3256, 0.5149, -0.6701, 0.5346, 0.8615, -0.3382, 0.3787, 0.8827, -0.3677, 0.2925, 0.8615, -0.3382, 0.3787, 0.9998, 0.01372, -0.01273, 0.8827, -0.3677, 0.2925, -0.8614, -0.3384, 0.3787, -0.9998, 0.01637, -0.0147, -0.9992, -0.03206, 0.02574, -0.8614, -0.3384, 0.3787, -0.5149, -0.6701, 0.5346, -0.8827, -0.3677, 0.2925, -0.4947, -0.5839, 0.6437, -5.425e-07, -0.7755, 0.6313, -0.5149, -0.6701, 0.5346, 0.851, 0.5119, -0.117, 0.5077, 0.7228, -0.4688, 0.4963, 0.7996, -0.3381, 0.5048, 0.5583, -0.6584, 0.4827, 0.6076, -0.6307, 0.8556, 0.3919, -0.3381, -0.8639, 0.33, -0.3804, -0.4905, 0.6088, -0.6236, -0.5054, 0.5581, -0.6581, -4.797e-07, -0.9688, -0.2478, 0.3717, -0.6817, -0.6301, 0.4811, -0.8488, -0.2191, 8.117e-07, 0.6625, -0.7491, 1.944e-06, 0.8063, -0.5915, 0.4827, 0.6076, -0.6307, -0.4905, 0.6088, -0.6236, 1.944e-06, 0.8063, -0.5915, 8.117e-07, 0.6625, -0.7491, -0.9998, 0.01637, -0.0147, -0.8599, 0.4106, -0.3034, -0.8639, 0.33, -0.3804, 1.944e-06, 0.8063, -0.5915, 0.5077, 0.7228, -0.4688, 0.4827, 0.6076, -0.6307, -0.4905, 0.6088, -0.6236, -0.5013, 0.7242, -0.4736, 1.944e-06, 0.8063, -0.5915, 0.9998, 0.01372, -0.01273, 0.9988, 0.04748, -0.01516, 0.8827, -0.3677, 0.2925, -0.8827, -0.3677, 0.2925, -0.9989, 0.04596, -0.01254, -0.9998, 0.01637, -0.0147, 0.8556, 0.3919, -0.3381, 0.851, 0.5119, -0.117, 0.9988, 0.04748, -0.01516, 0.5077, 0.7228, -0.4688, -5.831e-07, 0.9308, -0.3655, 0.4963, 0.7996, -0.3381, -0.5013, 0.7242, -0.4736, -5.831e-07, 0.9308, -0.3655, 1.944e-06, 0.8063, -0.5915, -0.8599, 0.4106, -0.3034, -0.4895, 0.8048, -0.3357, -0.5013, 0.7242, -0.4736, -3.41e-08, -0.9731, 0.2304, 0.5149, -0.6701, 0.5346, 0.5287, -0.8383, 0.1334, -0.9989, 0.04596, -0.01254, -0.85, 0.5143, -0.1138, -0.8599, 0.4106, -0.3034, 0.5287, -0.8383, 0.1334, 0.8827, -0.3677, 0.2925, 0.8884, -0.4569, 0.04508, -0.8827, -0.3677, 0.2925, -0.5287, -0.8383, 0.1334, -0.8884, -0.4569, 0.04507, -0.5149, -0.6701, 0.5346, -3.41e-08, -0.9731, 0.2304, -0.5287, -0.8383, 0.1334, 0.4909, 0.8672, -0.08399, -5.831e-07, 0.9308, -0.3655, -4.712e-07, 0.997, -0.07771, 0.4963, 0.7996, -0.3381, 0.4909, 0.8672, -0.08399, 0.851, 0.5119, -0.117, -5.831e-07, 0.9308, -0.3655, -0.4909, 0.8672, -0.08401, -4.712e-07, 0.997, -0.07771, 0.9988, 0.04748, -0.01516, 0.8587, 0.5014, 0.1062, 0.9984, 0.05209, 0.02022, -0.85, 0.5143, -0.1138, -0.4909, 0.8672, -0.08401, -0.4895, 0.8048, -0.3357, 0.5287, -0.8383, 0.1334, 3.337e-07, -0.9749, -0.2226, -3.41e-08, -0.9731, 0.2304, 0.4909, 0.8672, -0.08399, 0.8587, 0.5014, 0.1062, 0.851, 0.5119, -0.117, -0.4909, 0.8672, -0.08401, -0.8587, 0.5014, 0.1062, -0.4997, 0.8453, 0.189, -4.712e-07, 0.997, -0.07771, 0.4997, 0.8453, 0.189, 0.4909, 0.8672, -0.08399, -0.4909, 0.8672, -0.08401, -0.4997, 0.8453, 0.189, -4.712e-07, 0.997, -0.07771, -0.8587, 0.5014, 0.1062, -0.9989, 0.04596, -0.01254, -0.9984, 0.05228, 0.02014, 0.8587, 0.5014, 0.1062, 0.4997, 0.7468, 0.4388, 0.8568, 0.4338, 0.2788, -3.41e-08, -0.9731, 0.2304, 3.337e-07, -0.9749, -0.2226, -0.5287, -0.8383, 0.1334, -4.712e-07, 0.997, -0.07771, 7.501e-07, 0.9852, 0.1716, 0.4997, 0.8453, 0.189, -0.4997, 0.8453, 0.189, 7.501e-07, 0.9852, 0.1716, -4.712e-07, 0.997, -0.07771, 0.5287, -0.8383, 0.1334, 0.5102, -0.776, -0.3709, 3.337e-07, -0.9749, -0.2226, 3.337e-07, -0.9749, -0.2226, -0.5102, -0.776, -0.3709, -0.5287, -0.8383, 0.1334, 0.8884, -0.4569, 0.04508, 0.8858, -0.4083, -0.2207, 0.5102, -0.776, -0.3709, -0.5102, -0.776, -0.3709, -0.8858, -0.4083, -0.2206, -0.8884, -0.4569, 0.04507, 7.501e-07, 0.9852, 0.1716, 1.116e-06, 0.9233, 0.3842, 0.4997, 0.8453, 0.189, -0.4997, 0.8453, 0.189, 1.116e-06, 0.9233, 0.3842, 7.501e-07, 0.9852, 0.1716, 0.5102, -0.776, -0.3709, -5.478e-07, -0.8367, -0.5476, 3.337e-07, -0.9749, -0.2226, -0.4997, 0.7469, 0.4388, -0.8587, 0.5014, 0.1062, -0.8567, 0.4339, 0.2788, 1.116e-06, 0.9233, 0.3842, 0.4997, 0.7468, 0.4388, 0.4997, 0.8453, 0.189, -0.4997, 0.8453, 0.189, -0.4997, 0.7469, 0.4388, 1.116e-06, 0.9233, 0.3842, -5.478e-07, -0.8367, -0.5476, 0.5085, -0.5808, -0.6357, 5.737e-07, -0.6696, -0.7427, 3.337e-07, -0.9749, -0.2226, -5.478e-07, -0.8367, -0.5476, -0.5102, -0.776, -0.3709, 0.4997, 0.7468, 0.4388, 0.4947, 0.596, 0.6325, 0.8568, 0.4338, 0.2788, -0.8567, 0.4339, 0.2788, -0.4941, 0.5964, 0.6325, -0.4997, 0.7469, 0.4388, 0.5085, -0.5808, -0.6357, 0.8858, -0.4083, -0.2207, 0.8777, -0.2827, -0.387, -0.8858, -0.4083, -0.2206, -0.5084, -0.5807, -0.6358, -0.8777, -0.2827, -0.3869, 0.8568, 0.4338, 0.2788, 0.8629, 0.3335, 0.3797, 0.9984, 0.05209, 0.02022, -2.568e-07, 0.8197, 0.5727, 9.449e-07, 0.6867, 0.7269, 0.4947, 0.596, 0.6325, -0.4941, 0.5964, 0.6325, 9.449e-07, 0.6867, 0.7269, -2.568e-07, 0.8197, 0.5727, -0.9984, 0.05228, 0.02014, -0.8629, 0.3335, 0.3797, -0.8567, 0.4339, 0.2788, -5.478e-07, -0.8367, -0.5476, -0.5084, -0.5807, -0.6358, -0.5102, -0.776, -0.3709, -1.59e-06, -0.4242, -0.9056, 0.5085, -0.5808, -0.6357, 0.5113, -0.36, -0.7804, 0.9984, 0.05209, 0.02022, 0.9993, 0.01821, 0.03116, 0.8777, -0.2827, -0.387, -0.8777, -0.2827, -0.3869, -0.9994, 0.01823, 0.03106, -0.9984, 0.05228, 0.02014, 9.449e-07, 0.6867, 0.7269, 2.702e-06, 0.5416, 0.8407, 0.4947, 0.596, 0.6325, -0.4941, 0.5964, 0.6325, 2.702e-06, 0.5416, 0.8407, 9.449e-07, 0.6867, 0.7269, 0.8629, 0.3335, 0.3797, 0.4896, 0.374, 0.7877, 0.8529, 0.2205, 0.4732, 0.8629, 0.3335, 0.3797, 0.8529, 0.2205, 0.4732, 0.9993, 0.01821, 0.03116, -0.8629, 0.3335, 0.3797, -0.4896, 0.374, 0.7877, -0.4941, 0.5964, 0.6325, -0.5084, -0.5807, -0.6358, -1.59e-06, -0.4242, -0.9056, -0.5113, -0.36, -0.7804, -0.9994, 0.01823, 0.03106, -0.8531, 0.2203, 0.473, -0.8629, 0.3335, 0.3797, 0.5113, -0.36, -0.7804, 1.135e-06, -0.153, -0.9882, -1.59e-06, -0.4242, -0.9056, 0.9993, 0.01821, 0.03116, 0.8747, -0.1137, -0.4712, 0.8777, -0.2827, -0.387, -0.8777, -0.2827, -0.3869, -0.8747, -0.1137, -0.4712, -0.9994, 0.01823, 0.03106, 0.8529, 0.2205, 0.4732, 0.9998, 0.003252, 0.01918, 0.9993, 0.01821, 0.03116, 0.8747, -0.1137, -0.4712, 0.513, -0.128, -0.8488, 0.5113, -0.36, -0.7804, 0.8529, 0.2205, 0.4732, 0.497, 0.1335, 0.8574, 0.8597, 0.0799, 0.5044, -0.4971, 0.1335, 0.8574, -0.8531, 0.2203, 0.473, -0.8598, 0.07979, 0.5043, -2.26e-06, 0.3155, 0.9489, 0.497, 0.1335, 0.8574, 0.4896, 0.374, 0.7877, -0.4896, 0.374, 0.7877, -0.4971, 0.1335, 0.8574, -2.26e-06, 0.3155, 0.9489, -0.8531, 0.2203, 0.473, -0.9998, 0.003221, 0.01909, -0.8598, 0.07979, 0.5043, -0.5113, -0.36, -0.7804, 1.135e-06, -0.153, -0.9882, -0.513, -0.128, -0.8488, -0.5113, -0.36, -0.7804, -0.513, -0.128, -0.8488, -0.8747, -0.1137, -0.4712, -1.59e-06, 0.09407, -0.9956, 0.513, -0.128, -0.8488, 0.5125, 0.1166, -0.8508, 0.9998, 0.003252, 0.01918, 0.8744, 0.02756, -0.4845, 0.8747, -0.1137, -0.4712, -0.8747, -0.1137, -0.4712, -0.8744, 0.02756, -0.4845, -0.9998, 0.003221, 0.01909, 0.9998, 0.003252, 0.01918, 0.8568, -0.04658, 0.5135, 0.9992, -0.009319, 0.03999, 0.9998, 0.003252, 0.01918, 0.9992, -0.009319, 0.03999, 0.8744, 0.02756, -0.4845, 0.8568, -0.04658, 0.5135, 0.497, 0.1335, 0.8574, 0.4973, -0.09518, 0.8624, -0.4971, 0.1335, 0.8574, -0.8568, -0.04679, 0.5135, -0.4973, -0.09518, 0.8624, -0.9998, 0.003221, 0.01909, -0.8568, -0.04679, 0.5135, -0.8598, 0.07979, 0.5043, -0.513, -0.128, -0.8488, -1.59e-06, 0.09407, -0.9956, -0.5125, 0.1166, -0.8508, -0.8744, 0.02756, -0.4845, -0.9992, -0.009319, 0.03999, -0.9998, 0.003221, 0.01909, 0.8568, -0.04658, 0.5135, 0.4914, -0.3084, 0.8145, 0.8569, -0.1896, 0.4793, 0.5125, 0.1166, -0.8508, -1.558e-06, 0.3841, -0.9233, -1.59e-06, 0.09407, -0.9956, 0.9992, -0.009319, 0.03999, 0.876, 0.1884, -0.444, 0.8744, 0.02756, -0.4845, 0.4973, -0.09518, 0.8624, 3.3e-06, -0.306, 0.952, 0.4914, -0.3084, 0.8145, 3.3e-06, -0.306, 0.952, -0.4973, -0.09518, 0.8624, -0.4914, -0.3084, 0.8145, -0.4914, -0.3084, 0.8145, -0.8568, -0.04679, 0.5135, -0.8569, -0.1896, 0.4794, 0.9995, -0.02161, 0.02476, 0.8569, -0.1896, 0.4793, 0.8574, -0.334, 0.3915, -0.8744, 0.02756, -0.4845, -0.8758, 0.1882, -0.4445, -0.9992, -0.009319, 0.03999, -1.59e-06, 0.09407, -0.9956, -1.558e-06, 0.3841, -0.9233, -0.5125, 0.1166, -0.8508, 0.5125, 0.1166, -0.8508, 0.5109, 0.3591, -0.781, -1.558e-06, 0.3841, -0.9233, -1.558e-06, 0.3841, -0.9233, -0.5109, 0.3591, -0.781, -0.5125, 0.1166, -0.8508, 3.3e-06, -0.306, 0.952, -1.673e-07, -0.534, 0.8455, 0.4914, -0.3084, 0.8145, -0.4914, -0.3084, 0.8145, -1.673e-07, -0.534, 0.8455, 3.3e-06, -0.306, 0.952, 0.9992, -0.009319, 0.03999, 0.9995, -0.02161, 0.02476, 0.876, 0.1884, -0.444, 0.8574, -0.334, 0.3915, 0.4914, -0.3084, 0.8145, 0.4945, -0.5621, 0.6629, -0.4914, -0.3084, 0.8145, -0.8574, -0.334, 0.3915, -0.4945, -0.5621, 0.6629, -0.8569, -0.1896, 0.4794, -0.9995, -0.02171, 0.02479, -0.8574, -0.334, 0.3915, -1.276e-06, 0.6836, -0.7299, 0.5109, 0.3591, -0.781, 0.5168, 0.5853, -0.6248, -0.8758, 0.1882, -0.4445, -0.9995, -0.02171, 0.02479, -0.9992, -0.009319, 0.03999, 0.5109, 0.3591, -0.781, 0.8809, 0.3241, -0.345, 0.5168, 0.5853, -0.6248, -0.5109, 0.3591, -0.781, -0.8809, 0.3241, -0.3449, -0.8758, 0.1882, -0.4445, -0.5109, 0.3591, -0.781, -1.276e-06, 0.6836, -0.7299, -0.5169, 0.5853, -0.6248, -1.276e-06, 0.6836, -0.7299, 0.5143, 0.767, -0.3837, 3.125e-07, 0.8951, -0.4459, -1.673e-07, -0.534, 0.8455, 2.005e-06, -0.7575, 0.6529, 0.4945, -0.5621, 0.6629, -0.4945, -0.5621, 0.6629, 2.005e-06, -0.7575, 0.6529, -1.673e-07, -0.534, 0.8455, 0.5168, 0.5853, -0.6248, 0.8783, 0.4261, -0.2169, 0.5143, 0.767, -0.3837, 0.8809, 0.3241, -0.345, 0.9997, -0.0225, 0.01068, 0.8783, 0.4261, -0.2169, 0.9995, -0.02161, 0.02476, 0.8552, -0.4607, 0.2375, 0.9997, -0.0225, 0.01068, 0.8574, -0.334, 0.3915, 0.4989, -0.7251, 0.4747, 0.8552, -0.4607, 0.2375, -0.4989, -0.7251, 0.4747, -0.8574, -0.334, 0.3915, -0.8551, -0.4608, 0.2375, 2.005e-06, -0.7575, 0.6529, 0.4989, -0.7251, 0.4747, 0.4945, -0.5621, 0.6629, -0.4945, -0.5621, 0.6629, -0.4989, -0.7251, 0.4747, 2.005e-06, -0.7575, 0.6529, -0.8551, -0.4608, 0.2375, -0.9995, -0.02171, 0.02479, -0.9997, -0.02228, 0.01055, -0.9997, -0.02228, 0.01055, -0.8809, 0.3241, -0.3449, -0.8782, 0.4262, -0.217, -0.8782, 0.4262, -0.217, -0.5169, 0.5853, -0.6248, -0.5143, 0.767, -0.3837, -0.5143, 0.767, -0.3837, -1.276e-06, 0.6836, -0.7299, 3.125e-07, 0.8951, -0.4459, 3.125e-07, 0.8951, -0.4459, 0.4546, 0.6701, -0.5868, -0.003872, 0.7925, -0.6098, 1.374e-06, -0.8711, 0.4911, 0.4965, -0.8121, 0.3066, 0.4989, -0.7251, 0.4747, -0.4989, -0.7251, 0.4747, -0.4965, -0.8121, 0.3066, 1.374e-06, -0.8711, 0.4911, 0.5143, 0.767, -0.3837, 0.7711, 0.3688, -0.519, 0.4546, 0.6701, -0.5868, 0.8783, 0.4261, -0.2169, 0.9018, -0.08424, -0.4239, 0.7711, 0.3688, -0.519, 0.9997, -0.0225, 0.01068, 0.8433, -0.5294, -0.09309, 0.9018, -0.08424, -0.4239, 0.8433, -0.5294, -0.09309, 0.4965, -0.8121, 0.3066, 0.4933, -0.8696, -0.02028, 0.4933, -0.8696, -0.02028, -2.843e-07, -0.9413, 0.3377, 9.891e-07, -1.0, 0.007673, -2.843e-07, -0.9413, 0.3377, -0.4933, -0.8696, -0.02028, 9.891e-07, -1.0, 0.007673, -0.4965, -0.8121, 0.3066, -0.8433, -0.5294, -0.09304, -0.4933, -0.8696, -0.02028, -0.9997, -0.02228, 0.01055, -0.8433, -0.5294, -0.09304, -0.8551, -0.4608, 0.2375, -0.8782, 0.4262, -0.217, -0.9018, -0.08424, -0.4239, -0.9997, -0.02228, 0.01055, -0.5143, 0.767, -0.3837, -0.7784, 0.366, -0.51, -0.8782, 0.4262, -0.217, 3.125e-07, 0.8951, -0.4459, -0.4441, 0.6733, -0.591, -0.5143, 0.767, -0.3837, 0.8433, -0.5294, -0.09309, 0.3724, -0.7474, -0.5502, 0.6469, -0.4597, -0.6085, 0.8433, -0.5294, -0.09309, 0.6469, -0.4597, -0.6085, 0.9018, -0.08424, -0.4239, 0.4933, -0.8696, -0.02028, -0.0004293, -0.8346, -0.5509, 0.3724, -0.7474, -0.5502, -0.4933, -0.8696, -0.02028, -0.0004293, -0.8346, -0.5509, 9.891e-07, -1.0, 0.007673, -0.8433, -0.5294, -0.09304, -0.3648, -0.7455, -0.5578, -0.4933, -0.8696, -0.02028, 0.04389, -0.3961, -0.9171, 0.3724, -0.7474, -0.5502, -0.0004293, -0.8346, -0.5509, -0.9018, -0.08424, -0.4239, -0.6469, -0.4597, -0.6085, -0.8433, -0.5294, -0.09304, -0.2232, 0.267, -0.9375, -0.003872, 0.7925, -0.6098, 0.1189, 0.3205, -0.9398, 0.04389, -0.3961, -0.9171, -0.3648, -0.7455, -0.5578, -0.3053, -0.3808, -0.8728, 0.7711, 0.3688, -0.519, 0.9018, -0.08424, -0.4239, 0.4076, 0.01037, -0.9131, 0.6469, -0.4597, -0.6085, 0.3724, -0.7474, -0.5502, 0.3093, -0.3573, -0.8813, 0.4076, 0.01037, -0.9131, 0.4546, 0.6701, -0.5868, 0.7711, 0.3688, -0.519, -0.6469, -0.4597, -0.6085, -0.4118, 0.02091, -0.911, -0.3053, -0.3808, -0.8728, -0.003872, 0.7925, -0.6098, 0.4546, 0.6701, -0.5868, 0.1189, 0.3205, -0.9398, 0.4076, 0.01037, -0.9131, 0.6469, -0.4597, -0.6085, 0.3093, -0.3573, -0.8813, -0.7784, 0.366, -0.51, -0.2232, 0.267, -0.9375, -0.4118, 0.02091, -0.911, 0.0817, 0.004685, -0.9966, 0.3093, -0.3573, -0.8813, 0.04389, -0.3961, -0.9171, -0.3053, -0.3808, -0.8728, -0.1681, -0.145, -0.9751, 0.04389, -0.3961, -0.9171, -0.1681, -0.145, -0.9751, -0.2232, 0.267, -0.9375, 0.0817, 0.004685, -0.9966, 0.4625, 0.1474, -0.8743, 0.4675, 0.7795, -0.417, 0.7943, 0.4602, -0.3967, 0.1189, 0.3205, -0.9398, 0.4076, 0.01037, -0.9131, 0.0817, 0.004685, -0.9966, 0.0817, 0.004685, -0.9966, 0.04389, -0.3961, -0.9171, -0.1681, -0.145, -0.9751, -0.007484, 0.9047, -0.426, 0.4675, 0.7795, -0.417, 0.1324, 0.4512, -0.8825, 0.4625, 0.1474, -0.8743, 0.6687, -0.3662, -0.647, 0.3495, -0.2962, -0.8889, 0.7943, 0.4602, -0.3967, 0.9167, -0.01642, -0.3993, 0.4625, 0.1474, -0.8743, -0.3717, -0.6817, -0.6301, -0.355, -0.2932, -0.8877, 0.001507, -0.6165, -0.7874, -0.6687, -0.3662, -0.647, -0.4613, 0.1313, -0.8775, -0.355, -0.2932, -0.8877, 0.6687, -0.3662, -0.647, 0.3717, -0.6817, -0.6301, 0.3495, -0.2962, -0.8889, -0.803, 0.4552, -0.3847, -0.2423, 0.4202, -0.8745, -0.4613, 0.1313, -0.8775, -0.2423, 0.4202, -0.8745, -0.007484, 0.9047, -0.426, 0.1324, 0.4512, -0.8825, -0.355, -0.2932, -0.8877, -0.07872, 0.06742, -0.9946, -0.02842, -0.1419, -0.9895, 0.4625, 0.1474, -0.8743, 0.3495, -0.2962, -0.8889, 0.1059, 0.02842, -0.994, 0.3495, -0.2962, -0.8889, 0.001507, -0.6165, -0.7874, -0.02842, -0.1419, -0.9895, 0.1324, 0.4512, -0.8825, 0.4625, 0.1474, -0.8743, 0.1059, 0.02842, -0.994, -0.02842, -0.1419, -0.9895, -0.07872, 0.06742, -0.9946, 0.1059, 0.02842, -0.994, -0.3743, -0.9224, -0.09489, -0.88, -0.4746, 0.01866, -0.6068, -0.4425, -0.6602, 0.3717, -0.6817, -0.6301, 0.6687, -0.3662, -0.647, 0.8395, -0.4982, -0.2169, -0.3717, -0.6817, -0.6301, -0.4811, -0.8488, -0.2191, -0.8395, -0.4982, -0.2169, -0.3717, -0.6817, -0.6301, 0.001507, -0.6165, -0.7874, -4.797e-07, -0.9688, -0.2478, 0.4675, 0.7795, -0.417, -0.007484, 0.9047, -0.426, 6.606e-07, 0.9558, -0.294, 6.606e-07, 0.9558, -0.294, -0.007484, 0.9047, -0.426, -0.4525, 0.7852, -0.4228, 0.4811, -0.8488, -0.2191, 0.8395, -0.4982, -0.2169, 0.8562, -0.4984, 0.1361, -0.8563, -0.4982, 0.1363, -0.8395, -0.4982, -0.2169, -0.4811, -0.8488, -0.2191, -1.411e-06, -0.9332, 0.3593, 0.4929, -0.839, 0.2306, 0.4937, -0.7148, 0.4953, 0.4929, -0.839, 0.2306, 0.8562, -0.4984, 0.1361, 0.8535, -0.4324, 0.2909, 0.9996, -0.02921, 0.004791, 0.9992, -0.03206, 0.02575, 0.8535, -0.4324, 0.2909, -0.9996, -0.02921, 0.004791, -0.8563, -0.4982, 0.1363, -0.8536, -0.4323, 0.2907, -0.8536, -0.4323, 0.2907, -0.8563, -0.4982, 0.1363, -0.4929, -0.839, 0.2306, -0.4937, -0.7148, 0.4953, -0.4929, -0.839, 0.2306, -1.411e-06, -0.9332, 0.3593, 0.5179, 0.662, -0.5417, 0.5135, 0.8244, -0.2381, 6.606e-07, 0.9558, -0.294, 6.606e-07, 0.9558, -0.294, -0.5135, 0.8244, -0.2381, -0.5184, 0.6621, -0.5412, 4.345e-08, -0.675, 0.7378, -3.327e-06, -0.8197, 0.5728, 0.4937, -0.7148, 0.4953, 0.4947, -0.5839, 0.6437, 0.4937, -0.7148, 0.4953, 0.8535, -0.4324, 0.2909, -0.8536, -0.4323, 0.2907, -0.4937, -0.7148, 0.4953, -0.4947, -0.5839, 0.6437, -0.4937, -0.7148, 0.4953, -3.327e-06, -0.8197, 0.5728, 4.345e-08, -0.675, 0.7378, 0.8754, 0.3566, -0.3263, 0.5179, 0.662, -0.5417, 0.5048, 0.5583, -0.6584, 0.5048, 0.5583, -0.6584, 0.5179, 0.662, -0.5417, 2.061e-06, 0.7721, -0.6355, 2.061e-06, 0.7721, -0.6355, -0.5184, 0.6621, -0.5412, -0.5054, 0.5581, -0.6581, -0.8757, 0.3565, -0.3256, -0.8639, 0.33, -0.3804, -0.5054, 0.5581, -0.6581, -5.425e-07, -0.7755, 0.6313, 4.345e-08, -0.675, 0.7378, 0.4947, -0.5839, 0.6437, 0.5149, -0.6701, 0.5346, 0.4947, -0.5839, 0.6437, 0.8615, -0.3382, 0.3787, 0.8615, -0.3382, 0.3787, 0.9992, -0.03206, 0.02575, 0.9998, 0.01372, -0.01273, -0.8614, -0.3384, 0.3787, -0.8827, -0.3677, 0.2925, -0.9998, 0.01637, -0.0147, -0.8614, -0.3384, 0.3787, -0.4947, -0.5839, 0.6437, -0.5149, -0.6701, 0.5346, -0.4947, -0.5839, 0.6437, 4.345e-08, -0.675, 0.7378, -5.425e-07, -0.7755, 0.6313, 0.851, 0.5119, -0.117, 0.8556, 0.3919, -0.3381, 0.5077, 0.7228, -0.4688, -4.797e-07, -0.9688, -0.2478, 0.001507, -0.6165, -0.7874, 0.3717, -0.6817, -0.6301, 0.5077, 0.7228, -0.4688, 1.944e-06, 0.8063, -0.5915, -5.831e-07, 0.9308, -0.3655, -0.5013, 0.7242, -0.4736, -0.4895, 0.8048, -0.3357, -5.831e-07, 0.9308, -0.3655, -0.8599, 0.4106, -0.3034, -0.85, 0.5143, -0.1138, -0.4895, 0.8048, -0.3357, -3.41e-08, -0.9731, 0.2304, -5.425e-07, -0.7755, 0.6313, 0.5149, -0.6701, 0.5346, 0.5287, -0.8383, 0.1334, 0.5149, -0.6701, 0.5346, 0.8827, -0.3677, 0.2925, -0.8827, -0.3677, 0.2925, -0.5149, -0.6701, 0.5346, -0.5287, -0.8383, 0.1334, -0.5149, -0.6701, 0.5346, -5.425e-07, -0.7755, 0.6313, -3.41e-08, -0.9731, 0.2304, 0.4909, 0.8672, -0.08399, 0.4963, 0.7996, -0.3381, -5.831e-07, 0.9308, -0.3655, -5.831e-07, 0.9308, -0.3655, -0.4895, 0.8048, -0.3357, -0.4909, 0.8672, -0.08401, 0.9988, 0.04748, -0.01516, 0.851, 0.5119, -0.117, 0.8587, 0.5014, 0.1062, 0.4909, 0.8672, -0.08399, 0.4997, 0.8453, 0.189, 0.8587, 0.5014, 0.1062, -0.4909, 0.8672, -0.08401, -0.85, 0.5143, -0.1138, -0.8587, 0.5014, 0.1062, -0.8587, 0.5014, 0.1062, -0.85, 0.5143, -0.1138, -0.9989, 0.04596, -0.01254, 0.8587, 0.5014, 0.1062, 0.4997, 0.8453, 0.189, 0.4997, 0.7468, 0.4388, -0.4997, 0.7469, 0.4388, -0.4997, 0.8453, 0.189, -0.8587, 0.5014, 0.1062, -5.478e-07, -0.8367, -0.5476, 0.5102, -0.776, -0.3709, 0.5085, -0.5808, -0.6357, 0.5085, -0.5808, -0.6357, 0.5102, -0.776, -0.3709, 0.8858, -0.4083, -0.2207, -0.8858, -0.4083, -0.2206, -0.5102, -0.776, -0.3709, -0.5084, -0.5807, -0.6358, -5.478e-07, -0.8367, -0.5476, 5.737e-07, -0.6696, -0.7427, -0.5084, -0.5807, -0.6358, -1.59e-06, -0.4242, -0.9056, 5.737e-07, -0.6696, -0.7427, 0.5085, -0.5808, -0.6357, 0.8629, 0.3335, 0.3797, 0.4947, 0.596, 0.6325, 0.4896, 0.374, 0.7877, -0.8629, 0.3335, 0.3797, -0.8531, 0.2203, 0.473, -0.4896, 0.374, 0.7877, -0.5084, -0.5807, -0.6358, 5.737e-07, -0.6696, -0.7427, -1.59e-06, -0.4242, -0.9056, 0.5113, -0.36, -0.7804, 0.513, -0.128, -0.8488, 1.135e-06, -0.153, -0.9882, 0.8529, 0.2205, 0.4732, 0.8597, 0.0799, 0.5044, 0.9998, 0.003252, 0.01918, 0.8529, 0.2205, 0.4732, 0.4896, 0.374, 0.7877, 0.497, 0.1335, 0.8574, -0.4971, 0.1335, 0.8574, -0.4896, 0.374, 0.7877, -0.8531, 0.2203, 0.473, -0.8531, 0.2203, 0.473, -0.9994, 0.01823, 0.03106, -0.9998, 0.003221, 0.01909, -0.5113, -0.36, -0.7804, -1.59e-06, -0.4242, -0.9056, 1.135e-06, -0.153, -0.9882, -1.59e-06, 0.09407, -0.9956, 1.135e-06, -0.153, -0.9882, 0.513, -0.128, -0.8488, 0.9998, 0.003252, 0.01918, 0.8597, 0.0799, 0.5044, 0.8568, -0.04658, 0.5135, 0.8568, -0.04658, 0.5135, 0.8597, 0.0799, 0.5044, 0.497, 0.1335, 0.8574, -0.4971, 0.1335, 0.8574, -0.8598, 0.07979, 0.5043, -0.8568, -0.04679, 0.5135, -0.9998, 0.003221, 0.01909, -0.9992, -0.009319, 0.03999, -0.8568, -0.04679, 0.5135, -0.513, -0.128, -0.8488, 1.135e-06, -0.153, -0.9882, -1.59e-06, 0.09407, -0.9956, 0.8568, -0.04658, 0.5135, 0.4973, -0.09518, 0.8624, 0.4914, -0.3084, 0.8145, 0.4973, -0.09518, 0.8624, -3.972e-06, -0.06271, 0.998, 3.3e-06, -0.306, 0.952, 3.3e-06, -0.306, 0.952, -3.972e-06, -0.06271, 0.998, -0.4973, -0.09518, 0.8624, -0.4914, -0.3084, 0.8145, -0.4973, -0.09518, 0.8624, -0.8568, -0.04679, 0.5135, 0.9995, -0.02161, 0.02476, 0.9992, -0.009319, 0.03999, 0.8569, -0.1896, 0.4793, 0.8574, -0.334, 0.3915, 0.8569, -0.1896, 0.4793, 0.4914, -0.3084, 0.8145, -0.4914, -0.3084, 0.8145, -0.8569, -0.1896, 0.4794, -0.8574, -0.334, 0.3915, -0.8569, -0.1896, 0.4794, -0.9992, -0.009319, 0.03999, -0.9995, -0.02171, 0.02479, -1.276e-06, 0.6836, -0.7299, -1.558e-06, 0.3841, -0.9233, 0.5109, 0.3591, -0.781, 0.5109, 0.3591, -0.781, 0.876, 0.1884, -0.444, 0.8809, 0.3241, -0.345, -0.5109, 0.3591, -0.781, -0.5169, 0.5853, -0.6248, -0.8809, 0.3241, -0.3449, -0.5109, 0.3591, -0.781, -1.558e-06, 0.3841, -0.9233, -1.276e-06, 0.6836, -0.7299, -1.276e-06, 0.6836, -0.7299, 0.5168, 0.5853, -0.6248, 0.5143, 0.767, -0.3837, 0.5168, 0.5853, -0.6248, 0.8809, 0.3241, -0.345, 0.8783, 0.4261, -0.2169, 0.8809, 0.3241, -0.345, 0.9995, -0.02161, 0.02476, 0.9997, -0.0225, 0.01068, 0.9995, -0.02161, 0.02476, 0.8574, -0.334, 0.3915, 0.8552, -0.4607, 0.2375, 0.8574, -0.334, 0.3915, 0.4945, -0.5621, 0.6629, 0.4989, -0.7251, 0.4747, -0.4989, -0.7251, 0.4747, -0.4945, -0.5621, 0.6629, -0.8574, -0.334, 0.3915, -0.8551, -0.4608, 0.2375, -0.8574, -0.334, 0.3915, -0.9995, -0.02171, 0.02479, -0.9997, -0.02228, 0.01055, -0.9995, -0.02171, 0.02479, -0.8809, 0.3241, -0.3449, -0.8782, 0.4262, -0.217, -0.8809, 0.3241, -0.3449, -0.5169, 0.5853, -0.6248, -0.5143, 0.767, -0.3837, -0.5169, 0.5853, -0.6248, -1.276e-06, 0.6836, -0.7299, 3.125e-07, 0.8951, -0.4459, 0.5143, 0.767, -0.3837, 0.4546, 0.6701, -0.5868, 0.5143, 0.767, -0.3837, 0.8783, 0.4261, -0.2169, 0.7711, 0.3688, -0.519, 0.8783, 0.4261, -0.2169, 0.9997, -0.0225, 0.01068, 0.9018, -0.08424, -0.4239, 0.9997, -0.0225, 0.01068, 0.8552, -0.4607, 0.2375, 0.8433, -0.5294, -0.09309, 0.8433, -0.5294, -0.09309, 0.8552, -0.4607, 0.2375, 0.4965, -0.8121, 0.3066, 0.4933, -0.8696, -0.02028, 0.4965, -0.8121, 0.3066, -2.843e-07, -0.9413, 0.3377, -2.843e-07, -0.9413, 0.3377, -0.4965, -0.8121, 0.3066, -0.4933, -0.8696, -0.02028, -0.4965, -0.8121, 0.3066, -0.8551, -0.4608, 0.2375, -0.8433, -0.5294, -0.09304, -0.9997, -0.02228, 0.01055, -0.9018, -0.08424, -0.4239, -0.8433, -0.5294, -0.09304, -0.8782, 0.4262, -0.217, -0.7784, 0.366, -0.51, -0.9018, -0.08424, -0.4239, -0.5143, 0.767, -0.3837, -0.4441, 0.6733, -0.591, -0.7784, 0.366, -0.51, 3.125e-07, 0.8951, -0.4459, -0.003872, 0.7925, -0.6098, -0.4441, 0.6733, -0.591, 0.8433, -0.5294, -0.09309, 0.4933, -0.8696, -0.02028, 0.3724, -0.7474, -0.5502, 0.4933, -0.8696, -0.02028, 9.891e-07, -1.0, 0.007673, -0.0004293, -0.8346, -0.5509, -0.4933, -0.8696, -0.02028, -0.3648, -0.7455, -0.5578, -0.0004293, -0.8346, -0.5509, -0.8433, -0.5294, -0.09304, -0.6469, -0.4597, -0.6085, -0.3648, -0.7455, -0.5578, 0.04389, -0.3961, -0.9171, 0.3093, -0.3573, -0.8813, 0.3724, -0.7474, -0.5502, -0.2232, 0.267, -0.9375, -0.4441, 0.6733, -0.591, -0.003872, 0.7925, -0.6098, 0.04389, -0.3961, -0.9171, -0.0004293, -0.8346, -0.5509, -0.3648, -0.7455, -0.5578, 0.4076, 0.01037, -0.9131, 0.1189, 0.3205, -0.9398, 0.4546, 0.6701, -0.5868, -0.6469, -0.4597, -0.6085, -0.9018, -0.08424, -0.4239, -0.4118, 0.02091, -0.911, 0.4076, 0.01037, -0.9131, 0.9018, -0.08424, -0.4239, 0.6469, -0.4597, -0.6085, -0.7784, 0.366, -0.51, -0.4441, 0.6733, -0.591, -0.2232, 0.267, -0.9375, 0.0817, 0.004685, -0.9966, 0.4076, 0.01037, -0.9131, 0.3093, -0.3573, -0.8813, -0.1681, -0.145, -0.9751, -0.4118, 0.02091, -0.911, -0.2232, 0.267, -0.9375, 0.4625, 0.1474, -0.8743, 0.1324, 0.4512, -0.8825, 0.4675, 0.7795, -0.417, 0.4625, 0.1474, -0.8743, 0.9167, -0.01642, -0.3993, 0.6687, -0.3662, -0.647, -0.6687, -0.3662, -0.647, -0.9167, -0.01642, -0.3993, -0.4613, 0.1313, -0.8775, -0.803, 0.4552, -0.3847, -0.4525, 0.7852, -0.4228, -0.2423, 0.4202, -0.8745, -0.2423, 0.4202, -0.8745, -0.4525, 0.7852, -0.4228, -0.007484, 0.9047, -0.426, -0.355, -0.2932, -0.8877, -0.4613, 0.1313, -0.8775, -0.07872, 0.06742, -0.9946])] * 3)])

# ---- objects
ob_cube = bpy.data.objects.new('Cube', me_cube)

# ---- transforms, parenting, visibility, modifiers, constraints
ob_cube.location = (0.0, 0.0, 0.0)
ob_cube.color = (0.8, 0.8, 0.8, 1.0)

# ---- collection membership
col_collection.objects.link(ob_cube)

# ---- scene / render settings (as saved in the file)
scene.frame_start = 1; scene.frame_end = 250; scene.frame_set(1)
scene.render.engine = 'BLENDER_EEVEE_NEXT'
scene.cycles.sampling_pattern = 'TABULATED_SOBOL'
scene.view_settings.view_transform = 'Filmic'
bpy.context.view_layer.update()

# ---- added for rendering (the .blend has no active camera and no usable light): camera, sun
cam_auto = bpy.data.cameras.new('AutoCamera')
cam_auto.lens = 50.0
cam_auto.sensor_width = 36.0
cam_auto.clip_end = 1217.86
ob_auto_camera = bpy.data.objects.new('AutoCamera', cam_auto)
scene.collection.objects.link(ob_auto_camera)
ob_auto_camera.location = (69.3942, -83.1586, 287.353)
ob_auto_camera.rotation_euler = (1.09748, -7.21219e-08, 0.694738)
scene.camera = ob_auto_camera
light_auto_sun = bpy.data.lights.new('AutoSun', 'SUN')
light_auto_sun.energy = 3.0
light_auto_sun.angle = 0.0523599
ob_auto_sun = bpy.data.objects.new('AutoSun', light_auto_sun)
scene.collection.objects.link(ob_auto_sun)
ob_auto_sun.rotation_euler = (0.872665, 0.174533, 0.523599)
bpy.context.view_layer.update()
